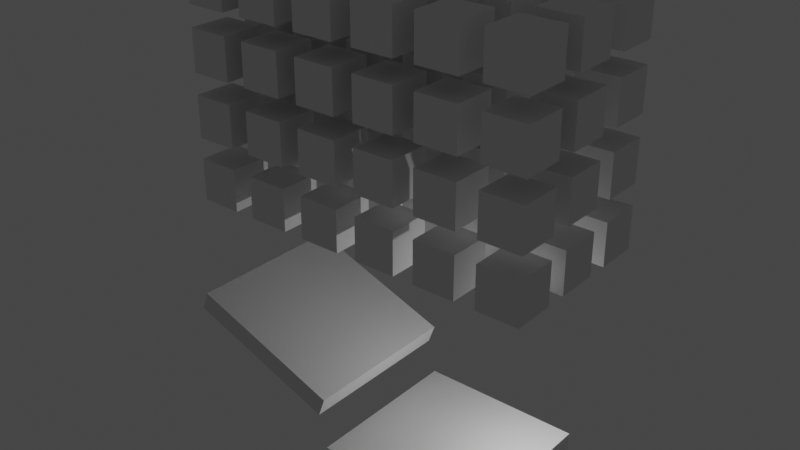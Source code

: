 # Source: level1.blend  (saved by Blender 2.81.16; exported with 4.5.12 LTS)
import bpy
from mathutils import Matrix  # noqa: F401  (used for matrix-valued properties, if any)

bpy.ops.wm.read_factory_settings(use_empty=True)
scene = bpy.context.scene
scene.name = 'Scene'

# ---- collections
col_collection = bpy.data.collections.new('Collection'); scene.collection.children.link(col_collection)

# ---- materials (node trees are filled in below, after node groups)
mat_material = bpy.data.materials.new('Material')
mat_material.alpha_threshold = 0.0
mat_material.use_transparent_shadow = False
mat_material.line_color = (0.0, 0.0, 0.0, 1.0)

# ---- material node trees
mat_material.use_nodes = True; mat_material.node_tree.nodes.clear()
_N = mat_material.node_tree.nodes; _L = mat_material.node_tree.links
n0 = _N.new('ShaderNodeOutputMaterial'); n0.name = 'Material Output'; n0.location = (300, 300)
n1 = _N.new('ShaderNodeBsdfPrincipled'); n1.name = 'Principled BSDF'; n1.location = (10, 300)
n1.distribution = 'GGX'
n1.subsurface_method = 'BURLEY'
n1.inputs[2].default_value = 0.4
n1.inputs[3].default_value = 1.45
n1.inputs[27].default_value = (0.0, 0.0, 0.0, 1.0)
n1.inputs[28].default_value = 1.0
_L.new(n1.outputs[0], n0.inputs[0])
n0.is_active_output = True

# ---- world
world_world = bpy.data.worlds.new('World'); scene.world = world_world
world_world.use_nodes = True; world_world.node_tree.nodes.clear()
_N = world_world.node_tree.nodes; _L = world_world.node_tree.links
n0 = _N.new('ShaderNodeOutputWorld'); n0.name = 'World Output'; n0.location = (300, 300)
n1 = _N.new('ShaderNodeBackground'); n1.name = 'Background'; n1.location = (10, 300)
n1.inputs[0].default_value = (0.05088, 0.05088, 0.05088, 1.0)
_L.new(n1.outputs[0], n0.inputs[0])
n0.is_active_output = True
world_world.color = (0.05088, 0.05088, 0.05088)
world_world.use_sun_shadow = False
world_world.sun_shadow_jitter_overblur = 0.0

# ---- lights
light_light = bpy.data.lights.new('Light', 'POINT')
light_light.transmission_factor = 0.0
light_light.energy = 1000.0
light_light.shadow_soft_size = 0.1
light_light.shadow_maximum_resolution = 0.006
light_light.use_absolute_resolution = True

# ---- meshes
me_ground_2 = bpy.data.meshes.new('GROUND_2')
me_ground_2.from_pydata([(1.0, 1.0, 1.0), (1.0, 1.0, -1.0), (1.0, -1.0, 1.0), (1.0, -1.0, -1.0), (-1.0, 1.0, 1.0), (-1.0, 1.0, -1.0), (-1.0, -1.0, 1.0), (-1.0, -1.0, -1.0)], [], [(0, 4, 6, 2), (3, 2, 6, 7), (7, 6, 4, 5), (5, 1, 3, 7), (1, 0, 2, 3), (5, 4, 0, 1)])
_uv = me_ground_2.uv_layers.new(name='UVMap')
_uv.uv.foreach_set('vector', [0.625, 0.5, 0.875, 0.5, 0.875, 0.75, 0.625, 0.75, 0.375, 0.75, 0.625, 0.75, 0.625, 1.0, 0.375, 1.0, 0.375, 0.0, 0.625, 0.0, 0.625, 0.25, 0.375, 0.25, 0.125, 0.5, 0.375, 0.5, 0.375, 0.75, 0.125, 0.75, 0.375, 0.5, 0.625, 0.5, 0.625, 0.75, 0.375, 0.75, 0.375, 0.25, 0.625, 0.25, 0.625, 0.5, 0.375, 0.5])
me_ground_2.materials.append(mat_material)
me_ground_2.use_remesh_preserve_volume = False
me_ground_2.use_remesh_preserve_attributes = False
me_ground_2.use_mirror_vertex_groups = False
me_ground_2.update()
me_ground_1 = bpy.data.meshes.new('GROUND_1')
me_ground_1.from_pydata([(-1.0, -1.0, -1.0), (-1.0, -1.0, 1.0), (-1.0, 1.0, -1.0), (-1.0, 1.0, 1.0), (1.0, -1.0, -1.0), (1.0, -1.0, 1.0), (1.0, 1.0, -1.0), (1.0, 1.0, 1.0)], [], [(0, 1, 3, 2), (2, 3, 7, 6), (6, 7, 5, 4), (4, 5, 1, 0), (2, 6, 4, 0), (7, 3, 1, 5)])
_uv = me_ground_1.uv_layers.new(name='UVMap')
_uv.uv.foreach_set('vector', [0.375, 0.0, 0.625, 0.0, 0.625, 0.25, 0.375, 0.25, 0.375, 0.25, 0.625, 0.25, 0.625, 0.5, 0.375, 0.5, 0.375, 0.5, 0.625, 0.5, 0.625, 0.75, 0.375, 0.75, 0.375, 0.75, 0.625, 0.75, 0.625, 1.0, 0.375, 1.0, 0.125, 0.5, 0.375, 0.5, 0.375, 0.75, 0.125, 0.75, 0.625, 0.5, 0.875, 0.5, 0.875, 0.75, 0.625, 0.75])
me_ground_1.use_remesh_fix_poles = True
me_ground_1.use_remesh_preserve_attributes = False
me_ground_1.use_mirror_vertex_groups = False
me_ground_1.update()
me_cube = bpy.data.meshes.new('Cube')
me_cube.from_pydata([(-1.0, -1.0, -1.0), (-1.0, -1.0, 1.0), (-1.0, 1.0, -1.0), (-1.0, 1.0, 1.0), (1.0, -1.0, -1.0), (1.0, -1.0, 1.0), (1.0, 1.0, -1.0), (1.0, 1.0, 1.0)], [], [(0, 1, 3, 2), (2, 3, 7, 6), (6, 7, 5, 4), (4, 5, 1, 0), (2, 6, 4, 0), (7, 3, 1, 5)])
_uv = me_cube.uv_layers.new(name='UVMap')
_uv.uv.foreach_set('vector', [0.375, 0.0, 0.625, 0.0, 0.625, 0.25, 0.375, 0.25, 0.375, 0.25, 0.625, 0.25, 0.625, 0.5, 0.375, 0.5, 0.375, 0.5, 0.625, 0.5, 0.625, 0.75, 0.375, 0.75, 0.375, 0.75, 0.625, 0.75, 0.625, 1.0, 0.375, 1.0, 0.125, 0.5, 0.375, 0.5, 0.375, 0.75, 0.125, 0.75, 0.625, 0.5, 0.875, 0.5, 0.875, 0.75, 0.625, 0.75])
me_cube.use_remesh_fix_poles = True
me_cube.use_remesh_preserve_attributes = False
me_cube.use_mirror_vertex_groups = False
me_cube.update()
me_dynamic_001 = bpy.data.meshes.new('DYNAMIC.001')
me_dynamic_001.from_pydata([(-1.0, -1.0, -1.0), (-1.0, -1.0, 1.0), (-1.0, 1.0, -1.0), (-1.0, 1.0, 1.0), (1.0, -1.0, -1.0), (1.0, -1.0, 1.0), (1.0, 1.0, -1.0), (1.0, 1.0, 1.0)], [], [(0, 1, 3, 2), (2, 3, 7, 6), (6, 7, 5, 4), (4, 5, 1, 0), (2, 6, 4, 0), (7, 3, 1, 5)])
_uv = me_dynamic_001.uv_layers.new(name='UVMap')
_uv.uv.foreach_set('vector', [0.375, 0.0, 0.625, 0.0, 0.625, 0.25, 0.375, 0.25, 0.375, 0.25, 0.625, 0.25, 0.625, 0.5, 0.375, 0.5, 0.375, 0.5, 0.625, 0.5, 0.625, 0.75, 0.375, 0.75, 0.375, 0.75, 0.625, 0.75, 0.625, 1.0, 0.375, 1.0, 0.125, 0.5, 0.375, 0.5, 0.375, 0.75, 0.125, 0.75, 0.625, 0.5, 0.875, 0.5, 0.875, 0.75, 0.625, 0.75])
me_dynamic_001.use_remesh_fix_poles = True
me_dynamic_001.use_remesh_preserve_attributes = False
me_dynamic_001.use_mirror_vertex_groups = False
me_dynamic_001.update()
me_dynamic_002 = bpy.data.meshes.new('DYNAMIC.002')
me_dynamic_002.from_pydata([(-1.0, -1.0, -1.0), (-1.0, -1.0, 1.0), (-1.0, 1.0, -1.0), (-1.0, 1.0, 1.0), (1.0, -1.0, -1.0), (1.0, -1.0, 1.0), (1.0, 1.0, -1.0), (1.0, 1.0, 1.0)], [], [(0, 1, 3, 2), (2, 3, 7, 6), (6, 7, 5, 4), (4, 5, 1, 0), (2, 6, 4, 0), (7, 3, 1, 5)])
_uv = me_dynamic_002.uv_layers.new(name='UVMap')
_uv.uv.foreach_set('vector', [0.375, 0.0, 0.625, 0.0, 0.625, 0.25, 0.375, 0.25, 0.375, 0.25, 0.625, 0.25, 0.625, 0.5, 0.375, 0.5, 0.375, 0.5, 0.625, 0.5, 0.625, 0.75, 0.375, 0.75, 0.375, 0.75, 0.625, 0.75, 0.625, 1.0, 0.375, 1.0, 0.125, 0.5, 0.375, 0.5, 0.375, 0.75, 0.125, 0.75, 0.625, 0.5, 0.875, 0.5, 0.875, 0.75, 0.625, 0.75])
me_dynamic_002.use_remesh_fix_poles = True
me_dynamic_002.use_remesh_preserve_attributes = False
me_dynamic_002.use_mirror_vertex_groups = False
me_dynamic_002.update()
me_dynamic_003 = bpy.data.meshes.new('DYNAMIC.003')
me_dynamic_003.from_pydata([(-1.0, -1.0, -1.0), (-1.0, -1.0, 1.0), (-1.0, 1.0, -1.0), (-1.0, 1.0, 1.0), (1.0, -1.0, -1.0), (1.0, -1.0, 1.0), (1.0, 1.0, -1.0), (1.0, 1.0, 1.0)], [], [(0, 1, 3, 2), (2, 3, 7, 6), (6, 7, 5, 4), (4, 5, 1, 0), (2, 6, 4, 0), (7, 3, 1, 5)])
_uv = me_dynamic_003.uv_layers.new(name='UVMap')
_uv.uv.foreach_set('vector', [0.375, 0.0, 0.625, 0.0, 0.625, 0.25, 0.375, 0.25, 0.375, 0.25, 0.625, 0.25, 0.625, 0.5, 0.375, 0.5, 0.375, 0.5, 0.625, 0.5, 0.625, 0.75, 0.375, 0.75, 0.375, 0.75, 0.625, 0.75, 0.625, 1.0, 0.375, 1.0, 0.125, 0.5, 0.375, 0.5, 0.375, 0.75, 0.125, 0.75, 0.625, 0.5, 0.875, 0.5, 0.875, 0.75, 0.625, 0.75])
me_dynamic_003.use_remesh_fix_poles = True
me_dynamic_003.use_remesh_preserve_attributes = False
me_dynamic_003.use_mirror_vertex_groups = False
me_dynamic_003.update()
me_dynamic_004 = bpy.data.meshes.new('DYNAMIC.004')
me_dynamic_004.from_pydata([(-1.0, -1.0, -1.0), (-1.0, -1.0, 1.0), (-1.0, 1.0, -1.0), (-1.0, 1.0, 1.0), (1.0, -1.0, -1.0), (1.0, -1.0, 1.0), (1.0, 1.0, -1.0), (1.0, 1.0, 1.0)], [], [(0, 1, 3, 2), (2, 3, 7, 6), (6, 7, 5, 4), (4, 5, 1, 0), (2, 6, 4, 0), (7, 3, 1, 5)])
_uv = me_dynamic_004.uv_layers.new(name='UVMap')
_uv.uv.foreach_set('vector', [0.375, 0.0, 0.625, 0.0, 0.625, 0.25, 0.375, 0.25, 0.375, 0.25, 0.625, 0.25, 0.625, 0.5, 0.375, 0.5, 0.375, 0.5, 0.625, 0.5, 0.625, 0.75, 0.375, 0.75, 0.375, 0.75, 0.625, 0.75, 0.625, 1.0, 0.375, 1.0, 0.125, 0.5, 0.375, 0.5, 0.375, 0.75, 0.125, 0.75, 0.625, 0.5, 0.875, 0.5, 0.875, 0.75, 0.625, 0.75])
me_dynamic_004.use_remesh_fix_poles = True
me_dynamic_004.use_remesh_preserve_attributes = False
me_dynamic_004.use_mirror_vertex_groups = False
me_dynamic_004.update()
me_cube_001 = bpy.data.meshes.new('Cube.001')
me_cube_001.from_pydata([(-1.0, -1.0, -1.0), (-1.0, -1.0, 1.0), (-1.0, 1.0, -1.0), (-1.0, 1.0, 1.0), (1.0, -1.0, -1.0), (1.0, -1.0, 1.0), (1.0, 1.0, -1.0), (1.0, 1.0, 1.0)], [], [(0, 1, 3, 2), (2, 3, 7, 6), (6, 7, 5, 4), (4, 5, 1, 0), (2, 6, 4, 0), (7, 3, 1, 5)])
_uv = me_cube_001.uv_layers.new(name='UVMap')
_uv.uv.foreach_set('vector', [0.375, 0.0, 0.625, 0.0, 0.625, 0.25, 0.375, 0.25, 0.375, 0.25, 0.625, 0.25, 0.625, 0.5, 0.375, 0.5, 0.375, 0.5, 0.625, 0.5, 0.625, 0.75, 0.375, 0.75, 0.375, 0.75, 0.625, 0.75, 0.625, 1.0, 0.375, 1.0, 0.125, 0.5, 0.375, 0.5, 0.375, 0.75, 0.125, 0.75, 0.625, 0.5, 0.875, 0.5, 0.875, 0.75, 0.625, 0.75])
me_cube_001.use_remesh_fix_poles = True
me_cube_001.use_remesh_preserve_attributes = False
me_cube_001.use_mirror_vertex_groups = False
me_cube_001.update()
me_dynamic_010 = bpy.data.meshes.new('DYNAMIC.010')
me_dynamic_010.from_pydata([(-1.0, -1.0, -1.0), (-1.0, -1.0, 1.0), (-1.0, 1.0, -1.0), (-1.0, 1.0, 1.0), (1.0, -1.0, -1.0), (1.0, -1.0, 1.0), (1.0, 1.0, -1.0), (1.0, 1.0, 1.0)], [], [(0, 1, 3, 2), (2, 3, 7, 6), (6, 7, 5, 4), (4, 5, 1, 0), (2, 6, 4, 0), (7, 3, 1, 5)])
_uv = me_dynamic_010.uv_layers.new(name='UVMap')
_uv.uv.foreach_set('vector', [0.375, 0.0, 0.625, 0.0, 0.625, 0.25, 0.375, 0.25, 0.375, 0.25, 0.625, 0.25, 0.625, 0.5, 0.375, 0.5, 0.375, 0.5, 0.625, 0.5, 0.625, 0.75, 0.375, 0.75, 0.375, 0.75, 0.625, 0.75, 0.625, 1.0, 0.375, 1.0, 0.125, 0.5, 0.375, 0.5, 0.375, 0.75, 0.125, 0.75, 0.625, 0.5, 0.875, 0.5, 0.875, 0.75, 0.625, 0.75])
me_dynamic_010.use_remesh_fix_poles = True
me_dynamic_010.use_remesh_preserve_attributes = False
me_dynamic_010.use_mirror_vertex_groups = False
me_dynamic_010.update()
me_dynamic_009 = bpy.data.meshes.new('DYNAMIC.009')
me_dynamic_009.from_pydata([(-1.0, -1.0, -1.0), (-1.0, -1.0, 1.0), (-1.0, 1.0, -1.0), (-1.0, 1.0, 1.0), (1.0, -1.0, -1.0), (1.0, -1.0, 1.0), (1.0, 1.0, -1.0), (1.0, 1.0, 1.0)], [], [(0, 1, 3, 2), (2, 3, 7, 6), (6, 7, 5, 4), (4, 5, 1, 0), (2, 6, 4, 0), (7, 3, 1, 5)])
_uv = me_dynamic_009.uv_layers.new(name='UVMap')
_uv.uv.foreach_set('vector', [0.375, 0.0, 0.625, 0.0, 0.625, 0.25, 0.375, 0.25, 0.375, 0.25, 0.625, 0.25, 0.625, 0.5, 0.375, 0.5, 0.375, 0.5, 0.625, 0.5, 0.625, 0.75, 0.375, 0.75, 0.375, 0.75, 0.625, 0.75, 0.625, 1.0, 0.375, 1.0, 0.125, 0.5, 0.375, 0.5, 0.375, 0.75, 0.125, 0.75, 0.625, 0.5, 0.875, 0.5, 0.875, 0.75, 0.625, 0.75])
me_dynamic_009.use_remesh_fix_poles = True
me_dynamic_009.use_remesh_preserve_attributes = False
me_dynamic_009.use_mirror_vertex_groups = False
me_dynamic_009.update()
me_dynamic_008 = bpy.data.meshes.new('DYNAMIC.008')
me_dynamic_008.from_pydata([(-1.0, -1.0, -1.0), (-1.0, -1.0, 1.0), (-1.0, 1.0, -1.0), (-1.0, 1.0, 1.0), (1.0, -1.0, -1.0), (1.0, -1.0, 1.0), (1.0, 1.0, -1.0), (1.0, 1.0, 1.0)], [], [(0, 1, 3, 2), (2, 3, 7, 6), (6, 7, 5, 4), (4, 5, 1, 0), (2, 6, 4, 0), (7, 3, 1, 5)])
_uv = me_dynamic_008.uv_layers.new(name='UVMap')
_uv.uv.foreach_set('vector', [0.375, 0.0, 0.625, 0.0, 0.625, 0.25, 0.375, 0.25, 0.375, 0.25, 0.625, 0.25, 0.625, 0.5, 0.375, 0.5, 0.375, 0.5, 0.625, 0.5, 0.625, 0.75, 0.375, 0.75, 0.375, 0.75, 0.625, 0.75, 0.625, 1.0, 0.375, 1.0, 0.125, 0.5, 0.375, 0.5, 0.375, 0.75, 0.125, 0.75, 0.625, 0.5, 0.875, 0.5, 0.875, 0.75, 0.625, 0.75])
me_dynamic_008.use_remesh_fix_poles = True
me_dynamic_008.use_remesh_preserve_attributes = False
me_dynamic_008.use_mirror_vertex_groups = False
me_dynamic_008.update()
me_dynamic_007 = bpy.data.meshes.new('DYNAMIC.007')
me_dynamic_007.from_pydata([(-1.0, -1.0, -1.0), (-1.0, -1.0, 1.0), (-1.0, 1.0, -1.0), (-1.0, 1.0, 1.0), (1.0, -1.0, -1.0), (1.0, -1.0, 1.0), (1.0, 1.0, -1.0), (1.0, 1.0, 1.0)], [], [(0, 1, 3, 2), (2, 3, 7, 6), (6, 7, 5, 4), (4, 5, 1, 0), (2, 6, 4, 0), (7, 3, 1, 5)])
_uv = me_dynamic_007.uv_layers.new(name='UVMap')
_uv.uv.foreach_set('vector', [0.375, 0.0, 0.625, 0.0, 0.625, 0.25, 0.375, 0.25, 0.375, 0.25, 0.625, 0.25, 0.625, 0.5, 0.375, 0.5, 0.375, 0.5, 0.625, 0.5, 0.625, 0.75, 0.375, 0.75, 0.375, 0.75, 0.625, 0.75, 0.625, 1.0, 0.375, 1.0, 0.125, 0.5, 0.375, 0.5, 0.375, 0.75, 0.125, 0.75, 0.625, 0.5, 0.875, 0.5, 0.875, 0.75, 0.625, 0.75])
me_dynamic_007.use_remesh_fix_poles = True
me_dynamic_007.use_remesh_preserve_attributes = False
me_dynamic_007.use_mirror_vertex_groups = False
me_dynamic_007.update()
me_dynamic_018 = bpy.data.meshes.new('DYNAMIC.018')
me_dynamic_018.from_pydata([(-1.0, -1.0, -1.0), (-1.0, -1.0, 1.0), (-1.0, 1.0, -1.0), (-1.0, 1.0, 1.0), (1.0, -1.0, -1.0), (1.0, -1.0, 1.0), (1.0, 1.0, -1.0), (1.0, 1.0, 1.0)], [], [(0, 1, 3, 2), (2, 3, 7, 6), (6, 7, 5, 4), (4, 5, 1, 0), (2, 6, 4, 0), (7, 3, 1, 5)])
_uv = me_dynamic_018.uv_layers.new(name='UVMap')
_uv.uv.foreach_set('vector', [0.375, 0.0, 0.625, 0.0, 0.625, 0.25, 0.375, 0.25, 0.375, 0.25, 0.625, 0.25, 0.625, 0.5, 0.375, 0.5, 0.375, 0.5, 0.625, 0.5, 0.625, 0.75, 0.375, 0.75, 0.375, 0.75, 0.625, 0.75, 0.625, 1.0, 0.375, 1.0, 0.125, 0.5, 0.375, 0.5, 0.375, 0.75, 0.125, 0.75, 0.625, 0.5, 0.875, 0.5, 0.875, 0.75, 0.625, 0.75])
me_dynamic_018.use_remesh_fix_poles = True
me_dynamic_018.use_remesh_preserve_attributes = False
me_dynamic_018.use_mirror_vertex_groups = False
me_dynamic_018.update()
me_cube_003 = bpy.data.meshes.new('Cube.003')
me_cube_003.from_pydata([(-1.0, -1.0, -1.0), (-1.0, -1.0, 1.0), (-1.0, 1.0, -1.0), (-1.0, 1.0, 1.0), (1.0, -1.0, -1.0), (1.0, -1.0, 1.0), (1.0, 1.0, -1.0), (1.0, 1.0, 1.0)], [], [(0, 1, 3, 2), (2, 3, 7, 6), (6, 7, 5, 4), (4, 5, 1, 0), (2, 6, 4, 0), (7, 3, 1, 5)])
_uv = me_cube_003.uv_layers.new(name='UVMap')
_uv.uv.foreach_set('vector', [0.375, 0.0, 0.625, 0.0, 0.625, 0.25, 0.375, 0.25, 0.375, 0.25, 0.625, 0.25, 0.625, 0.5, 0.375, 0.5, 0.375, 0.5, 0.625, 0.5, 0.625, 0.75, 0.375, 0.75, 0.375, 0.75, 0.625, 0.75, 0.625, 1.0, 0.375, 1.0, 0.125, 0.5, 0.375, 0.5, 0.375, 0.75, 0.125, 0.75, 0.625, 0.5, 0.875, 0.5, 0.875, 0.75, 0.625, 0.75])
me_cube_003.use_remesh_fix_poles = True
me_cube_003.use_remesh_preserve_attributes = False
me_cube_003.use_mirror_vertex_groups = False
me_cube_003.update()
me_dynamic_017 = bpy.data.meshes.new('DYNAMIC.017')
me_dynamic_017.from_pydata([(-1.0, -1.0, -1.0), (-1.0, -1.0, 1.0), (-1.0, 1.0, -1.0), (-1.0, 1.0, 1.0), (1.0, -1.0, -1.0), (1.0, -1.0, 1.0), (1.0, 1.0, -1.0), (1.0, 1.0, 1.0)], [], [(0, 1, 3, 2), (2, 3, 7, 6), (6, 7, 5, 4), (4, 5, 1, 0), (2, 6, 4, 0), (7, 3, 1, 5)])
_uv = me_dynamic_017.uv_layers.new(name='UVMap')
_uv.uv.foreach_set('vector', [0.375, 0.0, 0.625, 0.0, 0.625, 0.25, 0.375, 0.25, 0.375, 0.25, 0.625, 0.25, 0.625, 0.5, 0.375, 0.5, 0.375, 0.5, 0.625, 0.5, 0.625, 0.75, 0.375, 0.75, 0.375, 0.75, 0.625, 0.75, 0.625, 1.0, 0.375, 1.0, 0.125, 0.5, 0.375, 0.5, 0.375, 0.75, 0.125, 0.75, 0.625, 0.5, 0.875, 0.5, 0.875, 0.75, 0.625, 0.75])
me_dynamic_017.use_remesh_fix_poles = True
me_dynamic_017.use_remesh_preserve_attributes = False
me_dynamic_017.use_mirror_vertex_groups = False
me_dynamic_017.update()
me_dynamic_016 = bpy.data.meshes.new('DYNAMIC.016')
me_dynamic_016.from_pydata([(-1.0, -1.0, -1.0), (-1.0, -1.0, 1.0), (-1.0, 1.0, -1.0), (-1.0, 1.0, 1.0), (1.0, -1.0, -1.0), (1.0, -1.0, 1.0), (1.0, 1.0, -1.0), (1.0, 1.0, 1.0)], [], [(0, 1, 3, 2), (2, 3, 7, 6), (6, 7, 5, 4), (4, 5, 1, 0), (2, 6, 4, 0), (7, 3, 1, 5)])
_uv = me_dynamic_016.uv_layers.new(name='UVMap')
_uv.uv.foreach_set('vector', [0.375, 0.0, 0.625, 0.0, 0.625, 0.25, 0.375, 0.25, 0.375, 0.25, 0.625, 0.25, 0.625, 0.5, 0.375, 0.5, 0.375, 0.5, 0.625, 0.5, 0.625, 0.75, 0.375, 0.75, 0.375, 0.75, 0.625, 0.75, 0.625, 1.0, 0.375, 1.0, 0.125, 0.5, 0.375, 0.5, 0.375, 0.75, 0.125, 0.75, 0.625, 0.5, 0.875, 0.5, 0.875, 0.75, 0.625, 0.75])
me_dynamic_016.use_remesh_fix_poles = True
me_dynamic_016.use_remesh_preserve_attributes = False
me_dynamic_016.use_mirror_vertex_groups = False
me_dynamic_016.update()
me_dynamic_015 = bpy.data.meshes.new('DYNAMIC.015')
me_dynamic_015.from_pydata([(-1.0, -1.0, -1.0), (-1.0, -1.0, 1.0), (-1.0, 1.0, -1.0), (-1.0, 1.0, 1.0), (1.0, -1.0, -1.0), (1.0, -1.0, 1.0), (1.0, 1.0, -1.0), (1.0, 1.0, 1.0)], [], [(0, 1, 3, 2), (2, 3, 7, 6), (6, 7, 5, 4), (4, 5, 1, 0), (2, 6, 4, 0), (7, 3, 1, 5)])
_uv = me_dynamic_015.uv_layers.new(name='UVMap')
_uv.uv.foreach_set('vector', [0.375, 0.0, 0.625, 0.0, 0.625, 0.25, 0.375, 0.25, 0.375, 0.25, 0.625, 0.25, 0.625, 0.5, 0.375, 0.5, 0.375, 0.5, 0.625, 0.5, 0.625, 0.75, 0.375, 0.75, 0.375, 0.75, 0.625, 0.75, 0.625, 1.0, 0.375, 1.0, 0.125, 0.5, 0.375, 0.5, 0.375, 0.75, 0.125, 0.75, 0.625, 0.5, 0.875, 0.5, 0.875, 0.75, 0.625, 0.75])
me_dynamic_015.use_remesh_fix_poles = True
me_dynamic_015.use_remesh_preserve_attributes = False
me_dynamic_015.use_mirror_vertex_groups = False
me_dynamic_015.update()
me_dynamic_014 = bpy.data.meshes.new('DYNAMIC.014')
me_dynamic_014.from_pydata([(-1.0, -1.0, -1.0), (-1.0, -1.0, 1.0), (-1.0, 1.0, -1.0), (-1.0, 1.0, 1.0), (1.0, -1.0, -1.0), (1.0, -1.0, 1.0), (1.0, 1.0, -1.0), (1.0, 1.0, 1.0)], [], [(0, 1, 3, 2), (2, 3, 7, 6), (6, 7, 5, 4), (4, 5, 1, 0), (2, 6, 4, 0), (7, 3, 1, 5)])
_uv = me_dynamic_014.uv_layers.new(name='UVMap')
_uv.uv.foreach_set('vector', [0.375, 0.0, 0.625, 0.0, 0.625, 0.25, 0.375, 0.25, 0.375, 0.25, 0.625, 0.25, 0.625, 0.5, 0.375, 0.5, 0.375, 0.5, 0.625, 0.5, 0.625, 0.75, 0.375, 0.75, 0.375, 0.75, 0.625, 0.75, 0.625, 1.0, 0.375, 1.0, 0.125, 0.5, 0.375, 0.5, 0.375, 0.75, 0.125, 0.75, 0.625, 0.5, 0.875, 0.5, 0.875, 0.75, 0.625, 0.75])
me_dynamic_014.use_remesh_fix_poles = True
me_dynamic_014.use_remesh_preserve_attributes = False
me_dynamic_014.use_mirror_vertex_groups = False
me_dynamic_014.update()
me_dynamic_013 = bpy.data.meshes.new('DYNAMIC.013')
me_dynamic_013.from_pydata([(-1.0, -1.0, -1.0), (-1.0, -1.0, 1.0), (-1.0, 1.0, -1.0), (-1.0, 1.0, 1.0), (1.0, -1.0, -1.0), (1.0, -1.0, 1.0), (1.0, 1.0, -1.0), (1.0, 1.0, 1.0)], [], [(0, 1, 3, 2), (2, 3, 7, 6), (6, 7, 5, 4), (4, 5, 1, 0), (2, 6, 4, 0), (7, 3, 1, 5)])
_uv = me_dynamic_013.uv_layers.new(name='UVMap')
_uv.uv.foreach_set('vector', [0.375, 0.0, 0.625, 0.0, 0.625, 0.25, 0.375, 0.25, 0.375, 0.25, 0.625, 0.25, 0.625, 0.5, 0.375, 0.5, 0.375, 0.5, 0.625, 0.5, 0.625, 0.75, 0.375, 0.75, 0.375, 0.75, 0.625, 0.75, 0.625, 1.0, 0.375, 1.0, 0.125, 0.5, 0.375, 0.5, 0.375, 0.75, 0.125, 0.75, 0.625, 0.5, 0.875, 0.5, 0.875, 0.75, 0.625, 0.75])
me_dynamic_013.use_remesh_fix_poles = True
me_dynamic_013.use_remesh_preserve_attributes = False
me_dynamic_013.use_mirror_vertex_groups = False
me_dynamic_013.update()
me_dynamic_012 = bpy.data.meshes.new('DYNAMIC.012')
me_dynamic_012.from_pydata([(-1.0, -1.0, -1.0), (-1.0, -1.0, 1.0), (-1.0, 1.0, -1.0), (-1.0, 1.0, 1.0), (1.0, -1.0, -1.0), (1.0, -1.0, 1.0), (1.0, 1.0, -1.0), (1.0, 1.0, 1.0)], [], [(0, 1, 3, 2), (2, 3, 7, 6), (6, 7, 5, 4), (4, 5, 1, 0), (2, 6, 4, 0), (7, 3, 1, 5)])
_uv = me_dynamic_012.uv_layers.new(name='UVMap')
_uv.uv.foreach_set('vector', [0.375, 0.0, 0.625, 0.0, 0.625, 0.25, 0.375, 0.25, 0.375, 0.25, 0.625, 0.25, 0.625, 0.5, 0.375, 0.5, 0.375, 0.5, 0.625, 0.5, 0.625, 0.75, 0.375, 0.75, 0.375, 0.75, 0.625, 0.75, 0.625, 1.0, 0.375, 1.0, 0.125, 0.5, 0.375, 0.5, 0.375, 0.75, 0.125, 0.75, 0.625, 0.5, 0.875, 0.5, 0.875, 0.75, 0.625, 0.75])
me_dynamic_012.use_remesh_fix_poles = True
me_dynamic_012.use_remesh_preserve_attributes = False
me_dynamic_012.use_mirror_vertex_groups = False
me_dynamic_012.update()
me_dynamic_011 = bpy.data.meshes.new('DYNAMIC.011')
me_dynamic_011.from_pydata([(-1.0, -1.0, -1.0), (-1.0, -1.0, 1.0), (-1.0, 1.0, -1.0), (-1.0, 1.0, 1.0), (1.0, -1.0, -1.0), (1.0, -1.0, 1.0), (1.0, 1.0, -1.0), (1.0, 1.0, 1.0)], [], [(0, 1, 3, 2), (2, 3, 7, 6), (6, 7, 5, 4), (4, 5, 1, 0), (2, 6, 4, 0), (7, 3, 1, 5)])
_uv = me_dynamic_011.uv_layers.new(name='UVMap')
_uv.uv.foreach_set('vector', [0.375, 0.0, 0.625, 0.0, 0.625, 0.25, 0.375, 0.25, 0.375, 0.25, 0.625, 0.25, 0.625, 0.5, 0.375, 0.5, 0.375, 0.5, 0.625, 0.5, 0.625, 0.75, 0.375, 0.75, 0.375, 0.75, 0.625, 0.75, 0.625, 1.0, 0.375, 1.0, 0.125, 0.5, 0.375, 0.5, 0.375, 0.75, 0.125, 0.75, 0.625, 0.5, 0.875, 0.5, 0.875, 0.75, 0.625, 0.75])
me_dynamic_011.use_remesh_fix_poles = True
me_dynamic_011.use_remesh_preserve_attributes = False
me_dynamic_011.use_mirror_vertex_groups = False
me_dynamic_011.update()
me_cube_002 = bpy.data.meshes.new('Cube.002')
me_cube_002.from_pydata([(-1.0, -1.0, -1.0), (-1.0, -1.0, 1.0), (-1.0, 1.0, -1.0), (-1.0, 1.0, 1.0), (1.0, -1.0, -1.0), (1.0, -1.0, 1.0), (1.0, 1.0, -1.0), (1.0, 1.0, 1.0)], [], [(0, 1, 3, 2), (2, 3, 7, 6), (6, 7, 5, 4), (4, 5, 1, 0), (2, 6, 4, 0), (7, 3, 1, 5)])
_uv = me_cube_002.uv_layers.new(name='UVMap')
_uv.uv.foreach_set('vector', [0.375, 0.0, 0.625, 0.0, 0.625, 0.25, 0.375, 0.25, 0.375, 0.25, 0.625, 0.25, 0.625, 0.5, 0.375, 0.5, 0.375, 0.5, 0.625, 0.5, 0.625, 0.75, 0.375, 0.75, 0.375, 0.75, 0.625, 0.75, 0.625, 1.0, 0.375, 1.0, 0.125, 0.5, 0.375, 0.5, 0.375, 0.75, 0.125, 0.75, 0.625, 0.5, 0.875, 0.5, 0.875, 0.75, 0.625, 0.75])
me_cube_002.use_remesh_fix_poles = True
me_cube_002.use_remesh_preserve_attributes = False
me_cube_002.use_mirror_vertex_groups = False
me_cube_002.update()
me_dynamic_022 = bpy.data.meshes.new('DYNAMIC.022')
me_dynamic_022.from_pydata([(-1.0, -1.0, -1.0), (-1.0, -1.0, 1.0), (-1.0, 1.0, -1.0), (-1.0, 1.0, 1.0), (1.0, -1.0, -1.0), (1.0, -1.0, 1.0), (1.0, 1.0, -1.0), (1.0, 1.0, 1.0)], [], [(0, 1, 3, 2), (2, 3, 7, 6), (6, 7, 5, 4), (4, 5, 1, 0), (2, 6, 4, 0), (7, 3, 1, 5)])
_uv = me_dynamic_022.uv_layers.new(name='UVMap')
_uv.uv.foreach_set('vector', [0.375, 0.0, 0.625, 0.0, 0.625, 0.25, 0.375, 0.25, 0.375, 0.25, 0.625, 0.25, 0.625, 0.5, 0.375, 0.5, 0.375, 0.5, 0.625, 0.5, 0.625, 0.75, 0.375, 0.75, 0.375, 0.75, 0.625, 0.75, 0.625, 1.0, 0.375, 1.0, 0.125, 0.5, 0.375, 0.5, 0.375, 0.75, 0.125, 0.75, 0.625, 0.5, 0.875, 0.5, 0.875, 0.75, 0.625, 0.75])
me_dynamic_022.use_remesh_fix_poles = True
me_dynamic_022.use_remesh_preserve_attributes = False
me_dynamic_022.use_mirror_vertex_groups = False
me_dynamic_022.update()
me_dynamic_021 = bpy.data.meshes.new('DYNAMIC.021')
me_dynamic_021.from_pydata([(-1.0, -1.0, -1.0), (-1.0, -1.0, 1.0), (-1.0, 1.0, -1.0), (-1.0, 1.0, 1.0), (1.0, -1.0, -1.0), (1.0, -1.0, 1.0), (1.0, 1.0, -1.0), (1.0, 1.0, 1.0)], [], [(0, 1, 3, 2), (2, 3, 7, 6), (6, 7, 5, 4), (4, 5, 1, 0), (2, 6, 4, 0), (7, 3, 1, 5)])
_uv = me_dynamic_021.uv_layers.new(name='UVMap')
_uv.uv.foreach_set('vector', [0.375, 0.0, 0.625, 0.0, 0.625, 0.25, 0.375, 0.25, 0.375, 0.25, 0.625, 0.25, 0.625, 0.5, 0.375, 0.5, 0.375, 0.5, 0.625, 0.5, 0.625, 0.75, 0.375, 0.75, 0.375, 0.75, 0.625, 0.75, 0.625, 1.0, 0.375, 1.0, 0.125, 0.5, 0.375, 0.5, 0.375, 0.75, 0.125, 0.75, 0.625, 0.5, 0.875, 0.5, 0.875, 0.75, 0.625, 0.75])
me_dynamic_021.use_remesh_fix_poles = True
me_dynamic_021.use_remesh_preserve_attributes = False
me_dynamic_021.use_mirror_vertex_groups = False
me_dynamic_021.update()
me_dynamic_020 = bpy.data.meshes.new('DYNAMIC.020')
me_dynamic_020.from_pydata([(-1.0, -1.0, -1.0), (-1.0, -1.0, 1.0), (-1.0, 1.0, -1.0), (-1.0, 1.0, 1.0), (1.0, -1.0, -1.0), (1.0, -1.0, 1.0), (1.0, 1.0, -1.0), (1.0, 1.0, 1.0)], [], [(0, 1, 3, 2), (2, 3, 7, 6), (6, 7, 5, 4), (4, 5, 1, 0), (2, 6, 4, 0), (7, 3, 1, 5)])
_uv = me_dynamic_020.uv_layers.new(name='UVMap')
_uv.uv.foreach_set('vector', [0.375, 0.0, 0.625, 0.0, 0.625, 0.25, 0.375, 0.25, 0.375, 0.25, 0.625, 0.25, 0.625, 0.5, 0.375, 0.5, 0.375, 0.5, 0.625, 0.5, 0.625, 0.75, 0.375, 0.75, 0.375, 0.75, 0.625, 0.75, 0.625, 1.0, 0.375, 1.0, 0.125, 0.5, 0.375, 0.5, 0.375, 0.75, 0.125, 0.75, 0.625, 0.5, 0.875, 0.5, 0.875, 0.75, 0.625, 0.75])
me_dynamic_020.use_remesh_fix_poles = True
me_dynamic_020.use_remesh_preserve_attributes = False
me_dynamic_020.use_mirror_vertex_groups = False
me_dynamic_020.update()
me_dynamic_019 = bpy.data.meshes.new('DYNAMIC.019')
me_dynamic_019.from_pydata([(-1.0, -1.0, -1.0), (-1.0, -1.0, 1.0), (-1.0, 1.0, -1.0), (-1.0, 1.0, 1.0), (1.0, -1.0, -1.0), (1.0, -1.0, 1.0), (1.0, 1.0, -1.0), (1.0, 1.0, 1.0)], [], [(0, 1, 3, 2), (2, 3, 7, 6), (6, 7, 5, 4), (4, 5, 1, 0), (2, 6, 4, 0), (7, 3, 1, 5)])
_uv = me_dynamic_019.uv_layers.new(name='UVMap')
_uv.uv.foreach_set('vector', [0.375, 0.0, 0.625, 0.0, 0.625, 0.25, 0.375, 0.25, 0.375, 0.25, 0.625, 0.25, 0.625, 0.5, 0.375, 0.5, 0.375, 0.5, 0.625, 0.5, 0.625, 0.75, 0.375, 0.75, 0.375, 0.75, 0.625, 0.75, 0.625, 1.0, 0.375, 1.0, 0.125, 0.5, 0.375, 0.5, 0.375, 0.75, 0.125, 0.75, 0.625, 0.5, 0.875, 0.5, 0.875, 0.75, 0.625, 0.75])
me_dynamic_019.use_remesh_fix_poles = True
me_dynamic_019.use_remesh_preserve_attributes = False
me_dynamic_019.use_mirror_vertex_groups = False
me_dynamic_019.update()
me_dynamic_042 = bpy.data.meshes.new('DYNAMIC.042')
me_dynamic_042.from_pydata([(-1.0, -1.0, -1.0), (-1.0, -1.0, 1.0), (-1.0, 1.0, -1.0), (-1.0, 1.0, 1.0), (1.0, -1.0, -1.0), (1.0, -1.0, 1.0), (1.0, 1.0, -1.0), (1.0, 1.0, 1.0)], [], [(0, 1, 3, 2), (2, 3, 7, 6), (6, 7, 5, 4), (4, 5, 1, 0), (2, 6, 4, 0), (7, 3, 1, 5)])
_uv = me_dynamic_042.uv_layers.new(name='UVMap')
_uv.uv.foreach_set('vector', [0.375, 0.0, 0.625, 0.0, 0.625, 0.25, 0.375, 0.25, 0.375, 0.25, 0.625, 0.25, 0.625, 0.5, 0.375, 0.5, 0.375, 0.5, 0.625, 0.5, 0.625, 0.75, 0.375, 0.75, 0.375, 0.75, 0.625, 0.75, 0.625, 1.0, 0.375, 1.0, 0.125, 0.5, 0.375, 0.5, 0.375, 0.75, 0.125, 0.75, 0.625, 0.5, 0.875, 0.5, 0.875, 0.75, 0.625, 0.75])
me_dynamic_042.use_remesh_fix_poles = True
me_dynamic_042.use_remesh_preserve_attributes = False
me_dynamic_042.use_mirror_vertex_groups = False
me_dynamic_042.update()
me_cube_007 = bpy.data.meshes.new('Cube.007')
me_cube_007.from_pydata([(-1.0, -1.0, -1.0), (-1.0, -1.0, 1.0), (-1.0, 1.0, -1.0), (-1.0, 1.0, 1.0), (1.0, -1.0, -1.0), (1.0, -1.0, 1.0), (1.0, 1.0, -1.0), (1.0, 1.0, 1.0)], [], [(0, 1, 3, 2), (2, 3, 7, 6), (6, 7, 5, 4), (4, 5, 1, 0), (2, 6, 4, 0), (7, 3, 1, 5)])
_uv = me_cube_007.uv_layers.new(name='UVMap')
_uv.uv.foreach_set('vector', [0.375, 0.0, 0.625, 0.0, 0.625, 0.25, 0.375, 0.25, 0.375, 0.25, 0.625, 0.25, 0.625, 0.5, 0.375, 0.5, 0.375, 0.5, 0.625, 0.5, 0.625, 0.75, 0.375, 0.75, 0.375, 0.75, 0.625, 0.75, 0.625, 1.0, 0.375, 1.0, 0.125, 0.5, 0.375, 0.5, 0.375, 0.75, 0.125, 0.75, 0.625, 0.5, 0.875, 0.5, 0.875, 0.75, 0.625, 0.75])
me_cube_007.use_remesh_fix_poles = True
me_cube_007.use_remesh_preserve_attributes = False
me_cube_007.use_mirror_vertex_groups = False
me_cube_007.update()
me_dynamic_041 = bpy.data.meshes.new('DYNAMIC.041')
me_dynamic_041.from_pydata([(-1.0, -1.0, -1.0), (-1.0, -1.0, 1.0), (-1.0, 1.0, -1.0), (-1.0, 1.0, 1.0), (1.0, -1.0, -1.0), (1.0, -1.0, 1.0), (1.0, 1.0, -1.0), (1.0, 1.0, 1.0)], [], [(0, 1, 3, 2), (2, 3, 7, 6), (6, 7, 5, 4), (4, 5, 1, 0), (2, 6, 4, 0), (7, 3, 1, 5)])
_uv = me_dynamic_041.uv_layers.new(name='UVMap')
_uv.uv.foreach_set('vector', [0.375, 0.0, 0.625, 0.0, 0.625, 0.25, 0.375, 0.25, 0.375, 0.25, 0.625, 0.25, 0.625, 0.5, 0.375, 0.5, 0.375, 0.5, 0.625, 0.5, 0.625, 0.75, 0.375, 0.75, 0.375, 0.75, 0.625, 0.75, 0.625, 1.0, 0.375, 1.0, 0.125, 0.5, 0.375, 0.5, 0.375, 0.75, 0.125, 0.75, 0.625, 0.5, 0.875, 0.5, 0.875, 0.75, 0.625, 0.75])
me_dynamic_041.use_remesh_fix_poles = True
me_dynamic_041.use_remesh_preserve_attributes = False
me_dynamic_041.use_mirror_vertex_groups = False
me_dynamic_041.update()
me_dynamic_040 = bpy.data.meshes.new('DYNAMIC.040')
me_dynamic_040.from_pydata([(-1.0, -1.0, -1.0), (-1.0, -1.0, 1.0), (-1.0, 1.0, -1.0), (-1.0, 1.0, 1.0), (1.0, -1.0, -1.0), (1.0, -1.0, 1.0), (1.0, 1.0, -1.0), (1.0, 1.0, 1.0)], [], [(0, 1, 3, 2), (2, 3, 7, 6), (6, 7, 5, 4), (4, 5, 1, 0), (2, 6, 4, 0), (7, 3, 1, 5)])
_uv = me_dynamic_040.uv_layers.new(name='UVMap')
_uv.uv.foreach_set('vector', [0.375, 0.0, 0.625, 0.0, 0.625, 0.25, 0.375, 0.25, 0.375, 0.25, 0.625, 0.25, 0.625, 0.5, 0.375, 0.5, 0.375, 0.5, 0.625, 0.5, 0.625, 0.75, 0.375, 0.75, 0.375, 0.75, 0.625, 0.75, 0.625, 1.0, 0.375, 1.0, 0.125, 0.5, 0.375, 0.5, 0.375, 0.75, 0.125, 0.75, 0.625, 0.5, 0.875, 0.5, 0.875, 0.75, 0.625, 0.75])
me_dynamic_040.use_remesh_fix_poles = True
me_dynamic_040.use_remesh_preserve_attributes = False
me_dynamic_040.use_mirror_vertex_groups = False
me_dynamic_040.update()
me_dynamic_039 = bpy.data.meshes.new('DYNAMIC.039')
me_dynamic_039.from_pydata([(-1.0, -1.0, -1.0), (-1.0, -1.0, 1.0), (-1.0, 1.0, -1.0), (-1.0, 1.0, 1.0), (1.0, -1.0, -1.0), (1.0, -1.0, 1.0), (1.0, 1.0, -1.0), (1.0, 1.0, 1.0)], [], [(0, 1, 3, 2), (2, 3, 7, 6), (6, 7, 5, 4), (4, 5, 1, 0), (2, 6, 4, 0), (7, 3, 1, 5)])
_uv = me_dynamic_039.uv_layers.new(name='UVMap')
_uv.uv.foreach_set('vector', [0.375, 0.0, 0.625, 0.0, 0.625, 0.25, 0.375, 0.25, 0.375, 0.25, 0.625, 0.25, 0.625, 0.5, 0.375, 0.5, 0.375, 0.5, 0.625, 0.5, 0.625, 0.75, 0.375, 0.75, 0.375, 0.75, 0.625, 0.75, 0.625, 1.0, 0.375, 1.0, 0.125, 0.5, 0.375, 0.5, 0.375, 0.75, 0.125, 0.75, 0.625, 0.5, 0.875, 0.5, 0.875, 0.75, 0.625, 0.75])
me_dynamic_039.use_remesh_fix_poles = True
me_dynamic_039.use_remesh_preserve_attributes = False
me_dynamic_039.use_mirror_vertex_groups = False
me_dynamic_039.update()
me_dynamic_038 = bpy.data.meshes.new('DYNAMIC.038')
me_dynamic_038.from_pydata([(-1.0, -1.0, -1.0), (-1.0, -1.0, 1.0), (-1.0, 1.0, -1.0), (-1.0, 1.0, 1.0), (1.0, -1.0, -1.0), (1.0, -1.0, 1.0), (1.0, 1.0, -1.0), (1.0, 1.0, 1.0)], [], [(0, 1, 3, 2), (2, 3, 7, 6), (6, 7, 5, 4), (4, 5, 1, 0), (2, 6, 4, 0), (7, 3, 1, 5)])
_uv = me_dynamic_038.uv_layers.new(name='UVMap')
_uv.uv.foreach_set('vector', [0.375, 0.0, 0.625, 0.0, 0.625, 0.25, 0.375, 0.25, 0.375, 0.25, 0.625, 0.25, 0.625, 0.5, 0.375, 0.5, 0.375, 0.5, 0.625, 0.5, 0.625, 0.75, 0.375, 0.75, 0.375, 0.75, 0.625, 0.75, 0.625, 1.0, 0.375, 1.0, 0.125, 0.5, 0.375, 0.5, 0.375, 0.75, 0.125, 0.75, 0.625, 0.5, 0.875, 0.5, 0.875, 0.75, 0.625, 0.75])
me_dynamic_038.use_remesh_fix_poles = True
me_dynamic_038.use_remesh_preserve_attributes = False
me_dynamic_038.use_mirror_vertex_groups = False
me_dynamic_038.update()
me_dynamic_037 = bpy.data.meshes.new('DYNAMIC.037')
me_dynamic_037.from_pydata([(-1.0, -1.0, -1.0), (-1.0, -1.0, 1.0), (-1.0, 1.0, -1.0), (-1.0, 1.0, 1.0), (1.0, -1.0, -1.0), (1.0, -1.0, 1.0), (1.0, 1.0, -1.0), (1.0, 1.0, 1.0)], [], [(0, 1, 3, 2), (2, 3, 7, 6), (6, 7, 5, 4), (4, 5, 1, 0), (2, 6, 4, 0), (7, 3, 1, 5)])
_uv = me_dynamic_037.uv_layers.new(name='UVMap')
_uv.uv.foreach_set('vector', [0.375, 0.0, 0.625, 0.0, 0.625, 0.25, 0.375, 0.25, 0.375, 0.25, 0.625, 0.25, 0.625, 0.5, 0.375, 0.5, 0.375, 0.5, 0.625, 0.5, 0.625, 0.75, 0.375, 0.75, 0.375, 0.75, 0.625, 0.75, 0.625, 1.0, 0.375, 1.0, 0.125, 0.5, 0.375, 0.5, 0.375, 0.75, 0.125, 0.75, 0.625, 0.5, 0.875, 0.5, 0.875, 0.75, 0.625, 0.75])
me_dynamic_037.use_remesh_fix_poles = True
me_dynamic_037.use_remesh_preserve_attributes = False
me_dynamic_037.use_mirror_vertex_groups = False
me_dynamic_037.update()
me_dynamic_036 = bpy.data.meshes.new('DYNAMIC.036')
me_dynamic_036.from_pydata([(-1.0, -1.0, -1.0), (-1.0, -1.0, 1.0), (-1.0, 1.0, -1.0), (-1.0, 1.0, 1.0), (1.0, -1.0, -1.0), (1.0, -1.0, 1.0), (1.0, 1.0, -1.0), (1.0, 1.0, 1.0)], [], [(0, 1, 3, 2), (2, 3, 7, 6), (6, 7, 5, 4), (4, 5, 1, 0), (2, 6, 4, 0), (7, 3, 1, 5)])
_uv = me_dynamic_036.uv_layers.new(name='UVMap')
_uv.uv.foreach_set('vector', [0.375, 0.0, 0.625, 0.0, 0.625, 0.25, 0.375, 0.25, 0.375, 0.25, 0.625, 0.25, 0.625, 0.5, 0.375, 0.5, 0.375, 0.5, 0.625, 0.5, 0.625, 0.75, 0.375, 0.75, 0.375, 0.75, 0.625, 0.75, 0.625, 1.0, 0.375, 1.0, 0.125, 0.5, 0.375, 0.5, 0.375, 0.75, 0.125, 0.75, 0.625, 0.5, 0.875, 0.5, 0.875, 0.75, 0.625, 0.75])
me_dynamic_036.use_remesh_fix_poles = True
me_dynamic_036.use_remesh_preserve_attributes = False
me_dynamic_036.use_mirror_vertex_groups = False
me_dynamic_036.update()
me_dynamic_035 = bpy.data.meshes.new('DYNAMIC.035')
me_dynamic_035.from_pydata([(-1.0, -1.0, -1.0), (-1.0, -1.0, 1.0), (-1.0, 1.0, -1.0), (-1.0, 1.0, 1.0), (1.0, -1.0, -1.0), (1.0, -1.0, 1.0), (1.0, 1.0, -1.0), (1.0, 1.0, 1.0)], [], [(0, 1, 3, 2), (2, 3, 7, 6), (6, 7, 5, 4), (4, 5, 1, 0), (2, 6, 4, 0), (7, 3, 1, 5)])
_uv = me_dynamic_035.uv_layers.new(name='UVMap')
_uv.uv.foreach_set('vector', [0.375, 0.0, 0.625, 0.0, 0.625, 0.25, 0.375, 0.25, 0.375, 0.25, 0.625, 0.25, 0.625, 0.5, 0.375, 0.5, 0.375, 0.5, 0.625, 0.5, 0.625, 0.75, 0.375, 0.75, 0.375, 0.75, 0.625, 0.75, 0.625, 1.0, 0.375, 1.0, 0.125, 0.5, 0.375, 0.5, 0.375, 0.75, 0.125, 0.75, 0.625, 0.5, 0.875, 0.5, 0.875, 0.75, 0.625, 0.75])
me_dynamic_035.use_remesh_fix_poles = True
me_dynamic_035.use_remesh_preserve_attributes = False
me_dynamic_035.use_mirror_vertex_groups = False
me_dynamic_035.update()
me_cube_006 = bpy.data.meshes.new('Cube.006')
me_cube_006.from_pydata([(-1.0, -1.0, -1.0), (-1.0, -1.0, 1.0), (-1.0, 1.0, -1.0), (-1.0, 1.0, 1.0), (1.0, -1.0, -1.0), (1.0, -1.0, 1.0), (1.0, 1.0, -1.0), (1.0, 1.0, 1.0)], [], [(0, 1, 3, 2), (2, 3, 7, 6), (6, 7, 5, 4), (4, 5, 1, 0), (2, 6, 4, 0), (7, 3, 1, 5)])
_uv = me_cube_006.uv_layers.new(name='UVMap')
_uv.uv.foreach_set('vector', [0.375, 0.0, 0.625, 0.0, 0.625, 0.25, 0.375, 0.25, 0.375, 0.25, 0.625, 0.25, 0.625, 0.5, 0.375, 0.5, 0.375, 0.5, 0.625, 0.5, 0.625, 0.75, 0.375, 0.75, 0.375, 0.75, 0.625, 0.75, 0.625, 1.0, 0.375, 1.0, 0.125, 0.5, 0.375, 0.5, 0.375, 0.75, 0.125, 0.75, 0.625, 0.5, 0.875, 0.5, 0.875, 0.75, 0.625, 0.75])
me_cube_006.use_remesh_fix_poles = True
me_cube_006.use_remesh_preserve_attributes = False
me_cube_006.use_mirror_vertex_groups = False
me_cube_006.update()
me_cube_005 = bpy.data.meshes.new('Cube.005')
me_cube_005.from_pydata([(-1.0, -1.0, -1.0), (-1.0, -1.0, 1.0), (-1.0, 1.0, -1.0), (-1.0, 1.0, 1.0), (1.0, -1.0, -1.0), (1.0, -1.0, 1.0), (1.0, 1.0, -1.0), (1.0, 1.0, 1.0)], [], [(0, 1, 3, 2), (2, 3, 7, 6), (6, 7, 5, 4), (4, 5, 1, 0), (2, 6, 4, 0), (7, 3, 1, 5)])
_uv = me_cube_005.uv_layers.new(name='UVMap')
_uv.uv.foreach_set('vector', [0.375, 0.0, 0.625, 0.0, 0.625, 0.25, 0.375, 0.25, 0.375, 0.25, 0.625, 0.25, 0.625, 0.5, 0.375, 0.5, 0.375, 0.5, 0.625, 0.5, 0.625, 0.75, 0.375, 0.75, 0.375, 0.75, 0.625, 0.75, 0.625, 1.0, 0.375, 1.0, 0.125, 0.5, 0.375, 0.5, 0.375, 0.75, 0.125, 0.75, 0.625, 0.5, 0.875, 0.5, 0.875, 0.75, 0.625, 0.75])
me_cube_005.use_remesh_fix_poles = True
me_cube_005.use_remesh_preserve_attributes = False
me_cube_005.use_mirror_vertex_groups = False
me_cube_005.update()
me_dynamic_034 = bpy.data.meshes.new('DYNAMIC.034')
me_dynamic_034.from_pydata([(-1.0, -1.0, -1.0), (-1.0, -1.0, 1.0), (-1.0, 1.0, -1.0), (-1.0, 1.0, 1.0), (1.0, -1.0, -1.0), (1.0, -1.0, 1.0), (1.0, 1.0, -1.0), (1.0, 1.0, 1.0)], [], [(0, 1, 3, 2), (2, 3, 7, 6), (6, 7, 5, 4), (4, 5, 1, 0), (2, 6, 4, 0), (7, 3, 1, 5)])
_uv = me_dynamic_034.uv_layers.new(name='UVMap')
_uv.uv.foreach_set('vector', [0.375, 0.0, 0.625, 0.0, 0.625, 0.25, 0.375, 0.25, 0.375, 0.25, 0.625, 0.25, 0.625, 0.5, 0.375, 0.5, 0.375, 0.5, 0.625, 0.5, 0.625, 0.75, 0.375, 0.75, 0.375, 0.75, 0.625, 0.75, 0.625, 1.0, 0.375, 1.0, 0.125, 0.5, 0.375, 0.5, 0.375, 0.75, 0.125, 0.75, 0.625, 0.5, 0.875, 0.5, 0.875, 0.75, 0.625, 0.75])
me_dynamic_034.use_remesh_fix_poles = True
me_dynamic_034.use_remesh_preserve_attributes = False
me_dynamic_034.use_mirror_vertex_groups = False
me_dynamic_034.update()
me_dynamic_033 = bpy.data.meshes.new('DYNAMIC.033')
me_dynamic_033.from_pydata([(-1.0, -1.0, -1.0), (-1.0, -1.0, 1.0), (-1.0, 1.0, -1.0), (-1.0, 1.0, 1.0), (1.0, -1.0, -1.0), (1.0, -1.0, 1.0), (1.0, 1.0, -1.0), (1.0, 1.0, 1.0)], [], [(0, 1, 3, 2), (2, 3, 7, 6), (6, 7, 5, 4), (4, 5, 1, 0), (2, 6, 4, 0), (7, 3, 1, 5)])
_uv = me_dynamic_033.uv_layers.new(name='UVMap')
_uv.uv.foreach_set('vector', [0.375, 0.0, 0.625, 0.0, 0.625, 0.25, 0.375, 0.25, 0.375, 0.25, 0.625, 0.25, 0.625, 0.5, 0.375, 0.5, 0.375, 0.5, 0.625, 0.5, 0.625, 0.75, 0.375, 0.75, 0.375, 0.75, 0.625, 0.75, 0.625, 1.0, 0.375, 1.0, 0.125, 0.5, 0.375, 0.5, 0.375, 0.75, 0.125, 0.75, 0.625, 0.5, 0.875, 0.5, 0.875, 0.75, 0.625, 0.75])
me_dynamic_033.use_remesh_fix_poles = True
me_dynamic_033.use_remesh_preserve_attributes = False
me_dynamic_033.use_mirror_vertex_groups = False
me_dynamic_033.update()
me_dynamic_032 = bpy.data.meshes.new('DYNAMIC.032')
me_dynamic_032.from_pydata([(-1.0, -1.0, -1.0), (-1.0, -1.0, 1.0), (-1.0, 1.0, -1.0), (-1.0, 1.0, 1.0), (1.0, -1.0, -1.0), (1.0, -1.0, 1.0), (1.0, 1.0, -1.0), (1.0, 1.0, 1.0)], [], [(0, 1, 3, 2), (2, 3, 7, 6), (6, 7, 5, 4), (4, 5, 1, 0), (2, 6, 4, 0), (7, 3, 1, 5)])
_uv = me_dynamic_032.uv_layers.new(name='UVMap')
_uv.uv.foreach_set('vector', [0.375, 0.0, 0.625, 0.0, 0.625, 0.25, 0.375, 0.25, 0.375, 0.25, 0.625, 0.25, 0.625, 0.5, 0.375, 0.5, 0.375, 0.5, 0.625, 0.5, 0.625, 0.75, 0.375, 0.75, 0.375, 0.75, 0.625, 0.75, 0.625, 1.0, 0.375, 1.0, 0.125, 0.5, 0.375, 0.5, 0.375, 0.75, 0.125, 0.75, 0.625, 0.5, 0.875, 0.5, 0.875, 0.75, 0.625, 0.75])
me_dynamic_032.use_remesh_fix_poles = True
me_dynamic_032.use_remesh_preserve_attributes = False
me_dynamic_032.use_mirror_vertex_groups = False
me_dynamic_032.update()
me_dynamic_031 = bpy.data.meshes.new('DYNAMIC.031')
me_dynamic_031.from_pydata([(-1.0, -1.0, -1.0), (-1.0, -1.0, 1.0), (-1.0, 1.0, -1.0), (-1.0, 1.0, 1.0), (1.0, -1.0, -1.0), (1.0, -1.0, 1.0), (1.0, 1.0, -1.0), (1.0, 1.0, 1.0)], [], [(0, 1, 3, 2), (2, 3, 7, 6), (6, 7, 5, 4), (4, 5, 1, 0), (2, 6, 4, 0), (7, 3, 1, 5)])
_uv = me_dynamic_031.uv_layers.new(name='UVMap')
_uv.uv.foreach_set('vector', [0.375, 0.0, 0.625, 0.0, 0.625, 0.25, 0.375, 0.25, 0.375, 0.25, 0.625, 0.25, 0.625, 0.5, 0.375, 0.5, 0.375, 0.5, 0.625, 0.5, 0.625, 0.75, 0.375, 0.75, 0.375, 0.75, 0.625, 0.75, 0.625, 1.0, 0.375, 1.0, 0.125, 0.5, 0.375, 0.5, 0.375, 0.75, 0.125, 0.75, 0.625, 0.5, 0.875, 0.5, 0.875, 0.75, 0.625, 0.75])
me_dynamic_031.use_remesh_fix_poles = True
me_dynamic_031.use_remesh_preserve_attributes = False
me_dynamic_031.use_mirror_vertex_groups = False
me_dynamic_031.update()
me_dynamic_030 = bpy.data.meshes.new('DYNAMIC.030')
me_dynamic_030.from_pydata([(-1.0, -1.0, -1.0), (-1.0, -1.0, 1.0), (-1.0, 1.0, -1.0), (-1.0, 1.0, 1.0), (1.0, -1.0, -1.0), (1.0, -1.0, 1.0), (1.0, 1.0, -1.0), (1.0, 1.0, 1.0)], [], [(0, 1, 3, 2), (2, 3, 7, 6), (6, 7, 5, 4), (4, 5, 1, 0), (2, 6, 4, 0), (7, 3, 1, 5)])
_uv = me_dynamic_030.uv_layers.new(name='UVMap')
_uv.uv.foreach_set('vector', [0.375, 0.0, 0.625, 0.0, 0.625, 0.25, 0.375, 0.25, 0.375, 0.25, 0.625, 0.25, 0.625, 0.5, 0.375, 0.5, 0.375, 0.5, 0.625, 0.5, 0.625, 0.75, 0.375, 0.75, 0.375, 0.75, 0.625, 0.75, 0.625, 1.0, 0.375, 1.0, 0.125, 0.5, 0.375, 0.5, 0.375, 0.75, 0.125, 0.75, 0.625, 0.5, 0.875, 0.5, 0.875, 0.75, 0.625, 0.75])
me_dynamic_030.use_remesh_fix_poles = True
me_dynamic_030.use_remesh_preserve_attributes = False
me_dynamic_030.use_mirror_vertex_groups = False
me_dynamic_030.update()
me_dynamic_029 = bpy.data.meshes.new('DYNAMIC.029')
me_dynamic_029.from_pydata([(-1.0, -1.0, -1.0), (-1.0, -1.0, 1.0), (-1.0, 1.0, -1.0), (-1.0, 1.0, 1.0), (1.0, -1.0, -1.0), (1.0, -1.0, 1.0), (1.0, 1.0, -1.0), (1.0, 1.0, 1.0)], [], [(0, 1, 3, 2), (2, 3, 7, 6), (6, 7, 5, 4), (4, 5, 1, 0), (2, 6, 4, 0), (7, 3, 1, 5)])
_uv = me_dynamic_029.uv_layers.new(name='UVMap')
_uv.uv.foreach_set('vector', [0.375, 0.0, 0.625, 0.0, 0.625, 0.25, 0.375, 0.25, 0.375, 0.25, 0.625, 0.25, 0.625, 0.5, 0.375, 0.5, 0.375, 0.5, 0.625, 0.5, 0.625, 0.75, 0.375, 0.75, 0.375, 0.75, 0.625, 0.75, 0.625, 1.0, 0.375, 1.0, 0.125, 0.5, 0.375, 0.5, 0.375, 0.75, 0.125, 0.75, 0.625, 0.5, 0.875, 0.5, 0.875, 0.75, 0.625, 0.75])
me_dynamic_029.use_remesh_fix_poles = True
me_dynamic_029.use_remesh_preserve_attributes = False
me_dynamic_029.use_mirror_vertex_groups = False
me_dynamic_029.update()
me_dynamic_028 = bpy.data.meshes.new('DYNAMIC.028')
me_dynamic_028.from_pydata([(-1.0, -1.0, -1.0), (-1.0, -1.0, 1.0), (-1.0, 1.0, -1.0), (-1.0, 1.0, 1.0), (1.0, -1.0, -1.0), (1.0, -1.0, 1.0), (1.0, 1.0, -1.0), (1.0, 1.0, 1.0)], [], [(0, 1, 3, 2), (2, 3, 7, 6), (6, 7, 5, 4), (4, 5, 1, 0), (2, 6, 4, 0), (7, 3, 1, 5)])
_uv = me_dynamic_028.uv_layers.new(name='UVMap')
_uv.uv.foreach_set('vector', [0.375, 0.0, 0.625, 0.0, 0.625, 0.25, 0.375, 0.25, 0.375, 0.25, 0.625, 0.25, 0.625, 0.5, 0.375, 0.5, 0.375, 0.5, 0.625, 0.5, 0.625, 0.75, 0.375, 0.75, 0.375, 0.75, 0.625, 0.75, 0.625, 1.0, 0.375, 1.0, 0.125, 0.5, 0.375, 0.5, 0.375, 0.75, 0.125, 0.75, 0.625, 0.5, 0.875, 0.5, 0.875, 0.75, 0.625, 0.75])
me_dynamic_028.use_remesh_fix_poles = True
me_dynamic_028.use_remesh_preserve_attributes = False
me_dynamic_028.use_mirror_vertex_groups = False
me_dynamic_028.update()
me_cube_004 = bpy.data.meshes.new('Cube.004')
me_cube_004.from_pydata([(-1.0, -1.0, -1.0), (-1.0, -1.0, 1.0), (-1.0, 1.0, -1.0), (-1.0, 1.0, 1.0), (1.0, -1.0, -1.0), (1.0, -1.0, 1.0), (1.0, 1.0, -1.0), (1.0, 1.0, 1.0)], [], [(0, 1, 3, 2), (2, 3, 7, 6), (6, 7, 5, 4), (4, 5, 1, 0), (2, 6, 4, 0), (7, 3, 1, 5)])
_uv = me_cube_004.uv_layers.new(name='UVMap')
_uv.uv.foreach_set('vector', [0.375, 0.0, 0.625, 0.0, 0.625, 0.25, 0.375, 0.25, 0.375, 0.25, 0.625, 0.25, 0.625, 0.5, 0.375, 0.5, 0.375, 0.5, 0.625, 0.5, 0.625, 0.75, 0.375, 0.75, 0.375, 0.75, 0.625, 0.75, 0.625, 1.0, 0.375, 1.0, 0.125, 0.5, 0.375, 0.5, 0.375, 0.75, 0.125, 0.75, 0.625, 0.5, 0.875, 0.5, 0.875, 0.75, 0.625, 0.75])
me_cube_004.use_remesh_fix_poles = True
me_cube_004.use_remesh_preserve_attributes = False
me_cube_004.use_mirror_vertex_groups = False
me_cube_004.update()
me_dynamic_027 = bpy.data.meshes.new('DYNAMIC.027')
me_dynamic_027.from_pydata([(-1.0, -1.0, -1.0), (-1.0, -1.0, 1.0), (-1.0, 1.0, -1.0), (-1.0, 1.0, 1.0), (1.0, -1.0, -1.0), (1.0, -1.0, 1.0), (1.0, 1.0, -1.0), (1.0, 1.0, 1.0)], [], [(0, 1, 3, 2), (2, 3, 7, 6), (6, 7, 5, 4), (4, 5, 1, 0), (2, 6, 4, 0), (7, 3, 1, 5)])
_uv = me_dynamic_027.uv_layers.new(name='UVMap')
_uv.uv.foreach_set('vector', [0.375, 0.0, 0.625, 0.0, 0.625, 0.25, 0.375, 0.25, 0.375, 0.25, 0.625, 0.25, 0.625, 0.5, 0.375, 0.5, 0.375, 0.5, 0.625, 0.5, 0.625, 0.75, 0.375, 0.75, 0.375, 0.75, 0.625, 0.75, 0.625, 1.0, 0.375, 1.0, 0.125, 0.5, 0.375, 0.5, 0.375, 0.75, 0.125, 0.75, 0.625, 0.5, 0.875, 0.5, 0.875, 0.75, 0.625, 0.75])
me_dynamic_027.use_remesh_fix_poles = True
me_dynamic_027.use_remesh_preserve_attributes = False
me_dynamic_027.use_mirror_vertex_groups = False
me_dynamic_027.update()
me_dynamic_026 = bpy.data.meshes.new('DYNAMIC.026')
me_dynamic_026.from_pydata([(-1.0, -1.0, -1.0), (-1.0, -1.0, 1.0), (-1.0, 1.0, -1.0), (-1.0, 1.0, 1.0), (1.0, -1.0, -1.0), (1.0, -1.0, 1.0), (1.0, 1.0, -1.0), (1.0, 1.0, 1.0)], [], [(0, 1, 3, 2), (2, 3, 7, 6), (6, 7, 5, 4), (4, 5, 1, 0), (2, 6, 4, 0), (7, 3, 1, 5)])
_uv = me_dynamic_026.uv_layers.new(name='UVMap')
_uv.uv.foreach_set('vector', [0.375, 0.0, 0.625, 0.0, 0.625, 0.25, 0.375, 0.25, 0.375, 0.25, 0.625, 0.25, 0.625, 0.5, 0.375, 0.5, 0.375, 0.5, 0.625, 0.5, 0.625, 0.75, 0.375, 0.75, 0.375, 0.75, 0.625, 0.75, 0.625, 1.0, 0.375, 1.0, 0.125, 0.5, 0.375, 0.5, 0.375, 0.75, 0.125, 0.75, 0.625, 0.5, 0.875, 0.5, 0.875, 0.75, 0.625, 0.75])
me_dynamic_026.use_remesh_fix_poles = True
me_dynamic_026.use_remesh_preserve_attributes = False
me_dynamic_026.use_mirror_vertex_groups = False
me_dynamic_026.update()
me_dynamic_025 = bpy.data.meshes.new('DYNAMIC.025')
me_dynamic_025.from_pydata([(-1.0, -1.0, -1.0), (-1.0, -1.0, 1.0), (-1.0, 1.0, -1.0), (-1.0, 1.0, 1.0), (1.0, -1.0, -1.0), (1.0, -1.0, 1.0), (1.0, 1.0, -1.0), (1.0, 1.0, 1.0)], [], [(0, 1, 3, 2), (2, 3, 7, 6), (6, 7, 5, 4), (4, 5, 1, 0), (2, 6, 4, 0), (7, 3, 1, 5)])
_uv = me_dynamic_025.uv_layers.new(name='UVMap')
_uv.uv.foreach_set('vector', [0.375, 0.0, 0.625, 0.0, 0.625, 0.25, 0.375, 0.25, 0.375, 0.25, 0.625, 0.25, 0.625, 0.5, 0.375, 0.5, 0.375, 0.5, 0.625, 0.5, 0.625, 0.75, 0.375, 0.75, 0.375, 0.75, 0.625, 0.75, 0.625, 1.0, 0.375, 1.0, 0.125, 0.5, 0.375, 0.5, 0.375, 0.75, 0.125, 0.75, 0.625, 0.5, 0.875, 0.5, 0.875, 0.75, 0.625, 0.75])
me_dynamic_025.use_remesh_fix_poles = True
me_dynamic_025.use_remesh_preserve_attributes = False
me_dynamic_025.use_mirror_vertex_groups = False
me_dynamic_025.update()
me_dynamic_024 = bpy.data.meshes.new('DYNAMIC.024')
me_dynamic_024.from_pydata([(-1.0, -1.0, -1.0), (-1.0, -1.0, 1.0), (-1.0, 1.0, -1.0), (-1.0, 1.0, 1.0), (1.0, -1.0, -1.0), (1.0, -1.0, 1.0), (1.0, 1.0, -1.0), (1.0, 1.0, 1.0)], [], [(0, 1, 3, 2), (2, 3, 7, 6), (6, 7, 5, 4), (4, 5, 1, 0), (2, 6, 4, 0), (7, 3, 1, 5)])
_uv = me_dynamic_024.uv_layers.new(name='UVMap')
_uv.uv.foreach_set('vector', [0.375, 0.0, 0.625, 0.0, 0.625, 0.25, 0.375, 0.25, 0.375, 0.25, 0.625, 0.25, 0.625, 0.5, 0.375, 0.5, 0.375, 0.5, 0.625, 0.5, 0.625, 0.75, 0.375, 0.75, 0.375, 0.75, 0.625, 0.75, 0.625, 1.0, 0.375, 1.0, 0.125, 0.5, 0.375, 0.5, 0.375, 0.75, 0.125, 0.75, 0.625, 0.5, 0.875, 0.5, 0.875, 0.75, 0.625, 0.75])
me_dynamic_024.use_remesh_fix_poles = True
me_dynamic_024.use_remesh_preserve_attributes = False
me_dynamic_024.use_mirror_vertex_groups = False
me_dynamic_024.update()
me_dynamic_023 = bpy.data.meshes.new('DYNAMIC.023')
me_dynamic_023.from_pydata([(-1.0, -1.0, -1.0), (-1.0, -1.0, 1.0), (-1.0, 1.0, -1.0), (-1.0, 1.0, 1.0), (1.0, -1.0, -1.0), (1.0, -1.0, 1.0), (1.0, 1.0, -1.0), (1.0, 1.0, 1.0)], [], [(0, 1, 3, 2), (2, 3, 7, 6), (6, 7, 5, 4), (4, 5, 1, 0), (2, 6, 4, 0), (7, 3, 1, 5)])
_uv = me_dynamic_023.uv_layers.new(name='UVMap')
_uv.uv.foreach_set('vector', [0.375, 0.0, 0.625, 0.0, 0.625, 0.25, 0.375, 0.25, 0.375, 0.25, 0.625, 0.25, 0.625, 0.5, 0.375, 0.5, 0.375, 0.5, 0.625, 0.5, 0.625, 0.75, 0.375, 0.75, 0.375, 0.75, 0.625, 0.75, 0.625, 1.0, 0.375, 1.0, 0.125, 0.5, 0.375, 0.5, 0.375, 0.75, 0.125, 0.75, 0.625, 0.5, 0.875, 0.5, 0.875, 0.75, 0.625, 0.75])
me_dynamic_023.use_remesh_fix_poles = True
me_dynamic_023.use_remesh_preserve_attributes = False
me_dynamic_023.use_mirror_vertex_groups = False
me_dynamic_023.update()
me_dynamic_062 = bpy.data.meshes.new('DYNAMIC.062')
me_dynamic_062.from_pydata([(-1.0, -1.0, -1.0), (-1.0, -1.0, 1.0), (-1.0, 1.0, -1.0), (-1.0, 1.0, 1.0), (1.0, -1.0, -1.0), (1.0, -1.0, 1.0), (1.0, 1.0, -1.0), (1.0, 1.0, 1.0)], [], [(0, 1, 3, 2), (2, 3, 7, 6), (6, 7, 5, 4), (4, 5, 1, 0), (2, 6, 4, 0), (7, 3, 1, 5)])
_uv = me_dynamic_062.uv_layers.new(name='UVMap')
_uv.uv.foreach_set('vector', [0.375, 0.0, 0.625, 0.0, 0.625, 0.25, 0.375, 0.25, 0.375, 0.25, 0.625, 0.25, 0.625, 0.5, 0.375, 0.5, 0.375, 0.5, 0.625, 0.5, 0.625, 0.75, 0.375, 0.75, 0.375, 0.75, 0.625, 0.75, 0.625, 1.0, 0.375, 1.0, 0.125, 0.5, 0.375, 0.5, 0.375, 0.75, 0.125, 0.75, 0.625, 0.5, 0.875, 0.5, 0.875, 0.75, 0.625, 0.75])
me_dynamic_062.use_remesh_fix_poles = True
me_dynamic_062.use_remesh_preserve_attributes = False
me_dynamic_062.use_mirror_vertex_groups = False
me_dynamic_062.update()
me_dynamic_061 = bpy.data.meshes.new('DYNAMIC.061')
me_dynamic_061.from_pydata([(-1.0, -1.0, -1.0), (-1.0, -1.0, 1.0), (-1.0, 1.0, -1.0), (-1.0, 1.0, 1.0), (1.0, -1.0, -1.0), (1.0, -1.0, 1.0), (1.0, 1.0, -1.0), (1.0, 1.0, 1.0)], [], [(0, 1, 3, 2), (2, 3, 7, 6), (6, 7, 5, 4), (4, 5, 1, 0), (2, 6, 4, 0), (7, 3, 1, 5)])
_uv = me_dynamic_061.uv_layers.new(name='UVMap')
_uv.uv.foreach_set('vector', [0.375, 0.0, 0.625, 0.0, 0.625, 0.25, 0.375, 0.25, 0.375, 0.25, 0.625, 0.25, 0.625, 0.5, 0.375, 0.5, 0.375, 0.5, 0.625, 0.5, 0.625, 0.75, 0.375, 0.75, 0.375, 0.75, 0.625, 0.75, 0.625, 1.0, 0.375, 1.0, 0.125, 0.5, 0.375, 0.5, 0.375, 0.75, 0.125, 0.75, 0.625, 0.5, 0.875, 0.5, 0.875, 0.75, 0.625, 0.75])
me_dynamic_061.use_remesh_fix_poles = True
me_dynamic_061.use_remesh_preserve_attributes = False
me_dynamic_061.use_mirror_vertex_groups = False
me_dynamic_061.update()
me_dynamic_060 = bpy.data.meshes.new('DYNAMIC.060')
me_dynamic_060.from_pydata([(-1.0, -1.0, -1.0), (-1.0, -1.0, 1.0), (-1.0, 1.0, -1.0), (-1.0, 1.0, 1.0), (1.0, -1.0, -1.0), (1.0, -1.0, 1.0), (1.0, 1.0, -1.0), (1.0, 1.0, 1.0)], [], [(0, 1, 3, 2), (2, 3, 7, 6), (6, 7, 5, 4), (4, 5, 1, 0), (2, 6, 4, 0), (7, 3, 1, 5)])
_uv = me_dynamic_060.uv_layers.new(name='UVMap')
_uv.uv.foreach_set('vector', [0.375, 0.0, 0.625, 0.0, 0.625, 0.25, 0.375, 0.25, 0.375, 0.25, 0.625, 0.25, 0.625, 0.5, 0.375, 0.5, 0.375, 0.5, 0.625, 0.5, 0.625, 0.75, 0.375, 0.75, 0.375, 0.75, 0.625, 0.75, 0.625, 1.0, 0.375, 1.0, 0.125, 0.5, 0.375, 0.5, 0.375, 0.75, 0.125, 0.75, 0.625, 0.5, 0.875, 0.5, 0.875, 0.75, 0.625, 0.75])
me_dynamic_060.use_remesh_fix_poles = True
me_dynamic_060.use_remesh_preserve_attributes = False
me_dynamic_060.use_mirror_vertex_groups = False
me_dynamic_060.update()
me_dynamic_059 = bpy.data.meshes.new('DYNAMIC.059')
me_dynamic_059.from_pydata([(-1.0, -1.0, -1.0), (-1.0, -1.0, 1.0), (-1.0, 1.0, -1.0), (-1.0, 1.0, 1.0), (1.0, -1.0, -1.0), (1.0, -1.0, 1.0), (1.0, 1.0, -1.0), (1.0, 1.0, 1.0)], [], [(0, 1, 3, 2), (2, 3, 7, 6), (6, 7, 5, 4), (4, 5, 1, 0), (2, 6, 4, 0), (7, 3, 1, 5)])
_uv = me_dynamic_059.uv_layers.new(name='UVMap')
_uv.uv.foreach_set('vector', [0.375, 0.0, 0.625, 0.0, 0.625, 0.25, 0.375, 0.25, 0.375, 0.25, 0.625, 0.25, 0.625, 0.5, 0.375, 0.5, 0.375, 0.5, 0.625, 0.5, 0.625, 0.75, 0.375, 0.75, 0.375, 0.75, 0.625, 0.75, 0.625, 1.0, 0.375, 1.0, 0.125, 0.5, 0.375, 0.5, 0.375, 0.75, 0.125, 0.75, 0.625, 0.5, 0.875, 0.5, 0.875, 0.75, 0.625, 0.75])
me_dynamic_059.use_remesh_fix_poles = True
me_dynamic_059.use_remesh_preserve_attributes = False
me_dynamic_059.use_mirror_vertex_groups = False
me_dynamic_059.update()
me_dynamic_058 = bpy.data.meshes.new('DYNAMIC.058')
me_dynamic_058.from_pydata([(-1.0, -1.0, -1.0), (-1.0, -1.0, 1.0), (-1.0, 1.0, -1.0), (-1.0, 1.0, 1.0), (1.0, -1.0, -1.0), (1.0, -1.0, 1.0), (1.0, 1.0, -1.0), (1.0, 1.0, 1.0)], [], [(0, 1, 3, 2), (2, 3, 7, 6), (6, 7, 5, 4), (4, 5, 1, 0), (2, 6, 4, 0), (7, 3, 1, 5)])
_uv = me_dynamic_058.uv_layers.new(name='UVMap')
_uv.uv.foreach_set('vector', [0.375, 0.0, 0.625, 0.0, 0.625, 0.25, 0.375, 0.25, 0.375, 0.25, 0.625, 0.25, 0.625, 0.5, 0.375, 0.5, 0.375, 0.5, 0.625, 0.5, 0.625, 0.75, 0.375, 0.75, 0.375, 0.75, 0.625, 0.75, 0.625, 1.0, 0.375, 1.0, 0.125, 0.5, 0.375, 0.5, 0.375, 0.75, 0.125, 0.75, 0.625, 0.5, 0.875, 0.5, 0.875, 0.75, 0.625, 0.75])
me_dynamic_058.use_remesh_fix_poles = True
me_dynamic_058.use_remesh_preserve_attributes = False
me_dynamic_058.use_mirror_vertex_groups = False
me_dynamic_058.update()
me_cube_011 = bpy.data.meshes.new('Cube.011')
me_cube_011.from_pydata([(-1.0, -1.0, -1.0), (-1.0, -1.0, 1.0), (-1.0, 1.0, -1.0), (-1.0, 1.0, 1.0), (1.0, -1.0, -1.0), (1.0, -1.0, 1.0), (1.0, 1.0, -1.0), (1.0, 1.0, 1.0)], [], [(0, 1, 3, 2), (2, 3, 7, 6), (6, 7, 5, 4), (4, 5, 1, 0), (2, 6, 4, 0), (7, 3, 1, 5)])
_uv = me_cube_011.uv_layers.new(name='UVMap')
_uv.uv.foreach_set('vector', [0.375, 0.0, 0.625, 0.0, 0.625, 0.25, 0.375, 0.25, 0.375, 0.25, 0.625, 0.25, 0.625, 0.5, 0.375, 0.5, 0.375, 0.5, 0.625, 0.5, 0.625, 0.75, 0.375, 0.75, 0.375, 0.75, 0.625, 0.75, 0.625, 1.0, 0.375, 1.0, 0.125, 0.5, 0.375, 0.5, 0.375, 0.75, 0.125, 0.75, 0.625, 0.5, 0.875, 0.5, 0.875, 0.75, 0.625, 0.75])
me_cube_011.use_remesh_fix_poles = True
me_cube_011.use_remesh_preserve_attributes = False
me_cube_011.use_mirror_vertex_groups = False
me_cube_011.update()
me_dynamic_057 = bpy.data.meshes.new('DYNAMIC.057')
me_dynamic_057.from_pydata([(-1.0, -1.0, -1.0), (-1.0, -1.0, 1.0), (-1.0, 1.0, -1.0), (-1.0, 1.0, 1.0), (1.0, -1.0, -1.0), (1.0, -1.0, 1.0), (1.0, 1.0, -1.0), (1.0, 1.0, 1.0)], [], [(0, 1, 3, 2), (2, 3, 7, 6), (6, 7, 5, 4), (4, 5, 1, 0), (2, 6, 4, 0), (7, 3, 1, 5)])
_uv = me_dynamic_057.uv_layers.new(name='UVMap')
_uv.uv.foreach_set('vector', [0.375, 0.0, 0.625, 0.0, 0.625, 0.25, 0.375, 0.25, 0.375, 0.25, 0.625, 0.25, 0.625, 0.5, 0.375, 0.5, 0.375, 0.5, 0.625, 0.5, 0.625, 0.75, 0.375, 0.75, 0.375, 0.75, 0.625, 0.75, 0.625, 1.0, 0.375, 1.0, 0.125, 0.5, 0.375, 0.5, 0.375, 0.75, 0.125, 0.75, 0.625, 0.5, 0.875, 0.5, 0.875, 0.75, 0.625, 0.75])
me_dynamic_057.use_remesh_fix_poles = True
me_dynamic_057.use_remesh_preserve_attributes = False
me_dynamic_057.use_mirror_vertex_groups = False
me_dynamic_057.update()
me_dynamic_056 = bpy.data.meshes.new('DYNAMIC.056')
me_dynamic_056.from_pydata([(-1.0, -1.0, -1.0), (-1.0, -1.0, 1.0), (-1.0, 1.0, -1.0), (-1.0, 1.0, 1.0), (1.0, -1.0, -1.0), (1.0, -1.0, 1.0), (1.0, 1.0, -1.0), (1.0, 1.0, 1.0)], [], [(0, 1, 3, 2), (2, 3, 7, 6), (6, 7, 5, 4), (4, 5, 1, 0), (2, 6, 4, 0), (7, 3, 1, 5)])
_uv = me_dynamic_056.uv_layers.new(name='UVMap')
_uv.uv.foreach_set('vector', [0.375, 0.0, 0.625, 0.0, 0.625, 0.25, 0.375, 0.25, 0.375, 0.25, 0.625, 0.25, 0.625, 0.5, 0.375, 0.5, 0.375, 0.5, 0.625, 0.5, 0.625, 0.75, 0.375, 0.75, 0.375, 0.75, 0.625, 0.75, 0.625, 1.0, 0.375, 1.0, 0.125, 0.5, 0.375, 0.5, 0.375, 0.75, 0.125, 0.75, 0.625, 0.5, 0.875, 0.5, 0.875, 0.75, 0.625, 0.75])
me_dynamic_056.use_remesh_fix_poles = True
me_dynamic_056.use_remesh_preserve_attributes = False
me_dynamic_056.use_mirror_vertex_groups = False
me_dynamic_056.update()
me_dynamic_055 = bpy.data.meshes.new('DYNAMIC.055')
me_dynamic_055.from_pydata([(-1.0, -1.0, -1.0), (-1.0, -1.0, 1.0), (-1.0, 1.0, -1.0), (-1.0, 1.0, 1.0), (1.0, -1.0, -1.0), (1.0, -1.0, 1.0), (1.0, 1.0, -1.0), (1.0, 1.0, 1.0)], [], [(0, 1, 3, 2), (2, 3, 7, 6), (6, 7, 5, 4), (4, 5, 1, 0), (2, 6, 4, 0), (7, 3, 1, 5)])
_uv = me_dynamic_055.uv_layers.new(name='UVMap')
_uv.uv.foreach_set('vector', [0.375, 0.0, 0.625, 0.0, 0.625, 0.25, 0.375, 0.25, 0.375, 0.25, 0.625, 0.25, 0.625, 0.5, 0.375, 0.5, 0.375, 0.5, 0.625, 0.5, 0.625, 0.75, 0.375, 0.75, 0.375, 0.75, 0.625, 0.75, 0.625, 1.0, 0.375, 1.0, 0.125, 0.5, 0.375, 0.5, 0.375, 0.75, 0.125, 0.75, 0.625, 0.5, 0.875, 0.5, 0.875, 0.75, 0.625, 0.75])
me_dynamic_055.use_remesh_fix_poles = True
me_dynamic_055.use_remesh_preserve_attributes = False
me_dynamic_055.use_mirror_vertex_groups = False
me_dynamic_055.update()
me_dynamic_054 = bpy.data.meshes.new('DYNAMIC.054')
me_dynamic_054.from_pydata([(-1.0, -1.0, -1.0), (-1.0, -1.0, 1.0), (-1.0, 1.0, -1.0), (-1.0, 1.0, 1.0), (1.0, -1.0, -1.0), (1.0, -1.0, 1.0), (1.0, 1.0, -1.0), (1.0, 1.0, 1.0)], [], [(0, 1, 3, 2), (2, 3, 7, 6), (6, 7, 5, 4), (4, 5, 1, 0), (2, 6, 4, 0), (7, 3, 1, 5)])
_uv = me_dynamic_054.uv_layers.new(name='UVMap')
_uv.uv.foreach_set('vector', [0.375, 0.0, 0.625, 0.0, 0.625, 0.25, 0.375, 0.25, 0.375, 0.25, 0.625, 0.25, 0.625, 0.5, 0.375, 0.5, 0.375, 0.5, 0.625, 0.5, 0.625, 0.75, 0.375, 0.75, 0.375, 0.75, 0.625, 0.75, 0.625, 1.0, 0.375, 1.0, 0.125, 0.5, 0.375, 0.5, 0.375, 0.75, 0.125, 0.75, 0.625, 0.5, 0.875, 0.5, 0.875, 0.75, 0.625, 0.75])
me_dynamic_054.use_remesh_fix_poles = True
me_dynamic_054.use_remesh_preserve_attributes = False
me_dynamic_054.use_mirror_vertex_groups = False
me_dynamic_054.update()
me_dynamic_053 = bpy.data.meshes.new('DYNAMIC.053')
me_dynamic_053.from_pydata([(-1.0, -1.0, -1.0), (-1.0, -1.0, 1.0), (-1.0, 1.0, -1.0), (-1.0, 1.0, 1.0), (1.0, -1.0, -1.0), (1.0, -1.0, 1.0), (1.0, 1.0, -1.0), (1.0, 1.0, 1.0)], [], [(0, 1, 3, 2), (2, 3, 7, 6), (6, 7, 5, 4), (4, 5, 1, 0), (2, 6, 4, 0), (7, 3, 1, 5)])
_uv = me_dynamic_053.uv_layers.new(name='UVMap')
_uv.uv.foreach_set('vector', [0.375, 0.0, 0.625, 0.0, 0.625, 0.25, 0.375, 0.25, 0.375, 0.25, 0.625, 0.25, 0.625, 0.5, 0.375, 0.5, 0.375, 0.5, 0.625, 0.5, 0.625, 0.75, 0.375, 0.75, 0.375, 0.75, 0.625, 0.75, 0.625, 1.0, 0.375, 1.0, 0.125, 0.5, 0.375, 0.5, 0.375, 0.75, 0.125, 0.75, 0.625, 0.5, 0.875, 0.5, 0.875, 0.75, 0.625, 0.75])
me_dynamic_053.use_remesh_fix_poles = True
me_dynamic_053.use_remesh_preserve_attributes = False
me_dynamic_053.use_mirror_vertex_groups = False
me_dynamic_053.update()
me_dynamic_052 = bpy.data.meshes.new('DYNAMIC.052')
me_dynamic_052.from_pydata([(-1.0, -1.0, -1.0), (-1.0, -1.0, 1.0), (-1.0, 1.0, -1.0), (-1.0, 1.0, 1.0), (1.0, -1.0, -1.0), (1.0, -1.0, 1.0), (1.0, 1.0, -1.0), (1.0, 1.0, 1.0)], [], [(0, 1, 3, 2), (2, 3, 7, 6), (6, 7, 5, 4), (4, 5, 1, 0), (2, 6, 4, 0), (7, 3, 1, 5)])
_uv = me_dynamic_052.uv_layers.new(name='UVMap')
_uv.uv.foreach_set('vector', [0.375, 0.0, 0.625, 0.0, 0.625, 0.25, 0.375, 0.25, 0.375, 0.25, 0.625, 0.25, 0.625, 0.5, 0.375, 0.5, 0.375, 0.5, 0.625, 0.5, 0.625, 0.75, 0.375, 0.75, 0.375, 0.75, 0.625, 0.75, 0.625, 1.0, 0.375, 1.0, 0.125, 0.5, 0.375, 0.5, 0.375, 0.75, 0.125, 0.75, 0.625, 0.5, 0.875, 0.5, 0.875, 0.75, 0.625, 0.75])
me_dynamic_052.use_remesh_fix_poles = True
me_dynamic_052.use_remesh_preserve_attributes = False
me_dynamic_052.use_mirror_vertex_groups = False
me_dynamic_052.update()
me_dynamic_051 = bpy.data.meshes.new('DYNAMIC.051')
me_dynamic_051.from_pydata([(-1.0, -1.0, -1.0), (-1.0, -1.0, 1.0), (-1.0, 1.0, -1.0), (-1.0, 1.0, 1.0), (1.0, -1.0, -1.0), (1.0, -1.0, 1.0), (1.0, 1.0, -1.0), (1.0, 1.0, 1.0)], [], [(0, 1, 3, 2), (2, 3, 7, 6), (6, 7, 5, 4), (4, 5, 1, 0), (2, 6, 4, 0), (7, 3, 1, 5)])
_uv = me_dynamic_051.uv_layers.new(name='UVMap')
_uv.uv.foreach_set('vector', [0.375, 0.0, 0.625, 0.0, 0.625, 0.25, 0.375, 0.25, 0.375, 0.25, 0.625, 0.25, 0.625, 0.5, 0.375, 0.5, 0.375, 0.5, 0.625, 0.5, 0.625, 0.75, 0.375, 0.75, 0.375, 0.75, 0.625, 0.75, 0.625, 1.0, 0.375, 1.0, 0.125, 0.5, 0.375, 0.5, 0.375, 0.75, 0.125, 0.75, 0.625, 0.5, 0.875, 0.5, 0.875, 0.75, 0.625, 0.75])
me_dynamic_051.use_remesh_fix_poles = True
me_dynamic_051.use_remesh_preserve_attributes = False
me_dynamic_051.use_mirror_vertex_groups = False
me_dynamic_051.update()
me_cube_010 = bpy.data.meshes.new('Cube.010')
me_cube_010.from_pydata([(-1.0, -1.0, -1.0), (-1.0, -1.0, 1.0), (-1.0, 1.0, -1.0), (-1.0, 1.0, 1.0), (1.0, -1.0, -1.0), (1.0, -1.0, 1.0), (1.0, 1.0, -1.0), (1.0, 1.0, 1.0)], [], [(0, 1, 3, 2), (2, 3, 7, 6), (6, 7, 5, 4), (4, 5, 1, 0), (2, 6, 4, 0), (7, 3, 1, 5)])
_uv = me_cube_010.uv_layers.new(name='UVMap')
_uv.uv.foreach_set('vector', [0.375, 0.0, 0.625, 0.0, 0.625, 0.25, 0.375, 0.25, 0.375, 0.25, 0.625, 0.25, 0.625, 0.5, 0.375, 0.5, 0.375, 0.5, 0.625, 0.5, 0.625, 0.75, 0.375, 0.75, 0.375, 0.75, 0.625, 0.75, 0.625, 1.0, 0.375, 1.0, 0.125, 0.5, 0.375, 0.5, 0.375, 0.75, 0.125, 0.75, 0.625, 0.5, 0.875, 0.5, 0.875, 0.75, 0.625, 0.75])
me_cube_010.use_remesh_fix_poles = True
me_cube_010.use_remesh_preserve_attributes = False
me_cube_010.use_mirror_vertex_groups = False
me_cube_010.update()
me_cube_009 = bpy.data.meshes.new('Cube.009')
me_cube_009.from_pydata([(-1.0, -1.0, -1.0), (-1.0, -1.0, 1.0), (-1.0, 1.0, -1.0), (-1.0, 1.0, 1.0), (1.0, -1.0, -1.0), (1.0, -1.0, 1.0), (1.0, 1.0, -1.0), (1.0, 1.0, 1.0)], [], [(0, 1, 3, 2), (2, 3, 7, 6), (6, 7, 5, 4), (4, 5, 1, 0), (2, 6, 4, 0), (7, 3, 1, 5)])
_uv = me_cube_009.uv_layers.new(name='UVMap')
_uv.uv.foreach_set('vector', [0.375, 0.0, 0.625, 0.0, 0.625, 0.25, 0.375, 0.25, 0.375, 0.25, 0.625, 0.25, 0.625, 0.5, 0.375, 0.5, 0.375, 0.5, 0.625, 0.5, 0.625, 0.75, 0.375, 0.75, 0.375, 0.75, 0.625, 0.75, 0.625, 1.0, 0.375, 1.0, 0.125, 0.5, 0.375, 0.5, 0.375, 0.75, 0.125, 0.75, 0.625, 0.5, 0.875, 0.5, 0.875, 0.75, 0.625, 0.75])
me_cube_009.use_remesh_fix_poles = True
me_cube_009.use_remesh_preserve_attributes = False
me_cube_009.use_mirror_vertex_groups = False
me_cube_009.update()
me_dynamic_050 = bpy.data.meshes.new('DYNAMIC.050')
me_dynamic_050.from_pydata([(-1.0, -1.0, -1.0), (-1.0, -1.0, 1.0), (-1.0, 1.0, -1.0), (-1.0, 1.0, 1.0), (1.0, -1.0, -1.0), (1.0, -1.0, 1.0), (1.0, 1.0, -1.0), (1.0, 1.0, 1.0)], [], [(0, 1, 3, 2), (2, 3, 7, 6), (6, 7, 5, 4), (4, 5, 1, 0), (2, 6, 4, 0), (7, 3, 1, 5)])
_uv = me_dynamic_050.uv_layers.new(name='UVMap')
_uv.uv.foreach_set('vector', [0.375, 0.0, 0.625, 0.0, 0.625, 0.25, 0.375, 0.25, 0.375, 0.25, 0.625, 0.25, 0.625, 0.5, 0.375, 0.5, 0.375, 0.5, 0.625, 0.5, 0.625, 0.75, 0.375, 0.75, 0.375, 0.75, 0.625, 0.75, 0.625, 1.0, 0.375, 1.0, 0.125, 0.5, 0.375, 0.5, 0.375, 0.75, 0.125, 0.75, 0.625, 0.5, 0.875, 0.5, 0.875, 0.75, 0.625, 0.75])
me_dynamic_050.use_remesh_fix_poles = True
me_dynamic_050.use_remesh_preserve_attributes = False
me_dynamic_050.use_mirror_vertex_groups = False
me_dynamic_050.update()
me_dynamic_049 = bpy.data.meshes.new('DYNAMIC.049')
me_dynamic_049.from_pydata([(-1.0, -1.0, -1.0), (-1.0, -1.0, 1.0), (-1.0, 1.0, -1.0), (-1.0, 1.0, 1.0), (1.0, -1.0, -1.0), (1.0, -1.0, 1.0), (1.0, 1.0, -1.0), (1.0, 1.0, 1.0)], [], [(0, 1, 3, 2), (2, 3, 7, 6), (6, 7, 5, 4), (4, 5, 1, 0), (2, 6, 4, 0), (7, 3, 1, 5)])
_uv = me_dynamic_049.uv_layers.new(name='UVMap')
_uv.uv.foreach_set('vector', [0.375, 0.0, 0.625, 0.0, 0.625, 0.25, 0.375, 0.25, 0.375, 0.25, 0.625, 0.25, 0.625, 0.5, 0.375, 0.5, 0.375, 0.5, 0.625, 0.5, 0.625, 0.75, 0.375, 0.75, 0.375, 0.75, 0.625, 0.75, 0.625, 1.0, 0.375, 1.0, 0.125, 0.5, 0.375, 0.5, 0.375, 0.75, 0.125, 0.75, 0.625, 0.5, 0.875, 0.5, 0.875, 0.75, 0.625, 0.75])
me_dynamic_049.use_remesh_fix_poles = True
me_dynamic_049.use_remesh_preserve_attributes = False
me_dynamic_049.use_mirror_vertex_groups = False
me_dynamic_049.update()
me_dynamic_048 = bpy.data.meshes.new('DYNAMIC.048')
me_dynamic_048.from_pydata([(-1.0, -1.0, -1.0), (-1.0, -1.0, 1.0), (-1.0, 1.0, -1.0), (-1.0, 1.0, 1.0), (1.0, -1.0, -1.0), (1.0, -1.0, 1.0), (1.0, 1.0, -1.0), (1.0, 1.0, 1.0)], [], [(0, 1, 3, 2), (2, 3, 7, 6), (6, 7, 5, 4), (4, 5, 1, 0), (2, 6, 4, 0), (7, 3, 1, 5)])
_uv = me_dynamic_048.uv_layers.new(name='UVMap')
_uv.uv.foreach_set('vector', [0.375, 0.0, 0.625, 0.0, 0.625, 0.25, 0.375, 0.25, 0.375, 0.25, 0.625, 0.25, 0.625, 0.5, 0.375, 0.5, 0.375, 0.5, 0.625, 0.5, 0.625, 0.75, 0.375, 0.75, 0.375, 0.75, 0.625, 0.75, 0.625, 1.0, 0.375, 1.0, 0.125, 0.5, 0.375, 0.5, 0.375, 0.75, 0.125, 0.75, 0.625, 0.5, 0.875, 0.5, 0.875, 0.75, 0.625, 0.75])
me_dynamic_048.use_remesh_fix_poles = True
me_dynamic_048.use_remesh_preserve_attributes = False
me_dynamic_048.use_mirror_vertex_groups = False
me_dynamic_048.update()
me_dynamic_047 = bpy.data.meshes.new('DYNAMIC.047')
me_dynamic_047.from_pydata([(-1.0, -1.0, -1.0), (-1.0, -1.0, 1.0), (-1.0, 1.0, -1.0), (-1.0, 1.0, 1.0), (1.0, -1.0, -1.0), (1.0, -1.0, 1.0), (1.0, 1.0, -1.0), (1.0, 1.0, 1.0)], [], [(0, 1, 3, 2), (2, 3, 7, 6), (6, 7, 5, 4), (4, 5, 1, 0), (2, 6, 4, 0), (7, 3, 1, 5)])
_uv = me_dynamic_047.uv_layers.new(name='UVMap')
_uv.uv.foreach_set('vector', [0.375, 0.0, 0.625, 0.0, 0.625, 0.25, 0.375, 0.25, 0.375, 0.25, 0.625, 0.25, 0.625, 0.5, 0.375, 0.5, 0.375, 0.5, 0.625, 0.5, 0.625, 0.75, 0.375, 0.75, 0.375, 0.75, 0.625, 0.75, 0.625, 1.0, 0.375, 1.0, 0.125, 0.5, 0.375, 0.5, 0.375, 0.75, 0.125, 0.75, 0.625, 0.5, 0.875, 0.5, 0.875, 0.75, 0.625, 0.75])
me_dynamic_047.use_remesh_fix_poles = True
me_dynamic_047.use_remesh_preserve_attributes = False
me_dynamic_047.use_mirror_vertex_groups = False
me_dynamic_047.update()
me_dynamic_046 = bpy.data.meshes.new('DYNAMIC.046')
me_dynamic_046.from_pydata([(-1.0, -1.0, -1.0), (-1.0, -1.0, 1.0), (-1.0, 1.0, -1.0), (-1.0, 1.0, 1.0), (1.0, -1.0, -1.0), (1.0, -1.0, 1.0), (1.0, 1.0, -1.0), (1.0, 1.0, 1.0)], [], [(0, 1, 3, 2), (2, 3, 7, 6), (6, 7, 5, 4), (4, 5, 1, 0), (2, 6, 4, 0), (7, 3, 1, 5)])
_uv = me_dynamic_046.uv_layers.new(name='UVMap')
_uv.uv.foreach_set('vector', [0.375, 0.0, 0.625, 0.0, 0.625, 0.25, 0.375, 0.25, 0.375, 0.25, 0.625, 0.25, 0.625, 0.5, 0.375, 0.5, 0.375, 0.5, 0.625, 0.5, 0.625, 0.75, 0.375, 0.75, 0.375, 0.75, 0.625, 0.75, 0.625, 1.0, 0.375, 1.0, 0.125, 0.5, 0.375, 0.5, 0.375, 0.75, 0.125, 0.75, 0.625, 0.5, 0.875, 0.5, 0.875, 0.75, 0.625, 0.75])
me_dynamic_046.use_remesh_fix_poles = True
me_dynamic_046.use_remesh_preserve_attributes = False
me_dynamic_046.use_mirror_vertex_groups = False
me_dynamic_046.update()
me_dynamic_045 = bpy.data.meshes.new('DYNAMIC.045')
me_dynamic_045.from_pydata([(-1.0, -1.0, -1.0), (-1.0, -1.0, 1.0), (-1.0, 1.0, -1.0), (-1.0, 1.0, 1.0), (1.0, -1.0, -1.0), (1.0, -1.0, 1.0), (1.0, 1.0, -1.0), (1.0, 1.0, 1.0)], [], [(0, 1, 3, 2), (2, 3, 7, 6), (6, 7, 5, 4), (4, 5, 1, 0), (2, 6, 4, 0), (7, 3, 1, 5)])
_uv = me_dynamic_045.uv_layers.new(name='UVMap')
_uv.uv.foreach_set('vector', [0.375, 0.0, 0.625, 0.0, 0.625, 0.25, 0.375, 0.25, 0.375, 0.25, 0.625, 0.25, 0.625, 0.5, 0.375, 0.5, 0.375, 0.5, 0.625, 0.5, 0.625, 0.75, 0.375, 0.75, 0.375, 0.75, 0.625, 0.75, 0.625, 1.0, 0.375, 1.0, 0.125, 0.5, 0.375, 0.5, 0.375, 0.75, 0.125, 0.75, 0.625, 0.5, 0.875, 0.5, 0.875, 0.75, 0.625, 0.75])
me_dynamic_045.use_remesh_fix_poles = True
me_dynamic_045.use_remesh_preserve_attributes = False
me_dynamic_045.use_mirror_vertex_groups = False
me_dynamic_045.update()
me_dynamic_044 = bpy.data.meshes.new('DYNAMIC.044')
me_dynamic_044.from_pydata([(-1.0, -1.0, -1.0), (-1.0, -1.0, 1.0), (-1.0, 1.0, -1.0), (-1.0, 1.0, 1.0), (1.0, -1.0, -1.0), (1.0, -1.0, 1.0), (1.0, 1.0, -1.0), (1.0, 1.0, 1.0)], [], [(0, 1, 3, 2), (2, 3, 7, 6), (6, 7, 5, 4), (4, 5, 1, 0), (2, 6, 4, 0), (7, 3, 1, 5)])
_uv = me_dynamic_044.uv_layers.new(name='UVMap')
_uv.uv.foreach_set('vector', [0.375, 0.0, 0.625, 0.0, 0.625, 0.25, 0.375, 0.25, 0.375, 0.25, 0.625, 0.25, 0.625, 0.5, 0.375, 0.5, 0.375, 0.5, 0.625, 0.5, 0.625, 0.75, 0.375, 0.75, 0.375, 0.75, 0.625, 0.75, 0.625, 1.0, 0.375, 1.0, 0.125, 0.5, 0.375, 0.5, 0.375, 0.75, 0.125, 0.75, 0.625, 0.5, 0.875, 0.5, 0.875, 0.75, 0.625, 0.75])
me_dynamic_044.use_remesh_fix_poles = True
me_dynamic_044.use_remesh_preserve_attributes = False
me_dynamic_044.use_mirror_vertex_groups = False
me_dynamic_044.update()
me_cube_008 = bpy.data.meshes.new('Cube.008')
me_cube_008.from_pydata([(-1.0, -1.0, -1.0), (-1.0, -1.0, 1.0), (-1.0, 1.0, -1.0), (-1.0, 1.0, 1.0), (1.0, -1.0, -1.0), (1.0, -1.0, 1.0), (1.0, 1.0, -1.0), (1.0, 1.0, 1.0)], [], [(0, 1, 3, 2), (2, 3, 7, 6), (6, 7, 5, 4), (4, 5, 1, 0), (2, 6, 4, 0), (7, 3, 1, 5)])
_uv = me_cube_008.uv_layers.new(name='UVMap')
_uv.uv.foreach_set('vector', [0.375, 0.0, 0.625, 0.0, 0.625, 0.25, 0.375, 0.25, 0.375, 0.25, 0.625, 0.25, 0.625, 0.5, 0.375, 0.5, 0.375, 0.5, 0.625, 0.5, 0.625, 0.75, 0.375, 0.75, 0.375, 0.75, 0.625, 0.75, 0.625, 1.0, 0.375, 1.0, 0.125, 0.5, 0.375, 0.5, 0.375, 0.75, 0.125, 0.75, 0.625, 0.5, 0.875, 0.5, 0.875, 0.75, 0.625, 0.75])
me_cube_008.use_remesh_fix_poles = True
me_cube_008.use_remesh_preserve_attributes = False
me_cube_008.use_mirror_vertex_groups = False
me_cube_008.update()
me_dynamic_043 = bpy.data.meshes.new('DYNAMIC.043')
me_dynamic_043.from_pydata([(-1.0, -1.0, -1.0), (-1.0, -1.0, 1.0), (-1.0, 1.0, -1.0), (-1.0, 1.0, 1.0), (1.0, -1.0, -1.0), (1.0, -1.0, 1.0), (1.0, 1.0, -1.0), (1.0, 1.0, 1.0)], [], [(0, 1, 3, 2), (2, 3, 7, 6), (6, 7, 5, 4), (4, 5, 1, 0), (2, 6, 4, 0), (7, 3, 1, 5)])
_uv = me_dynamic_043.uv_layers.new(name='UVMap')
_uv.uv.foreach_set('vector', [0.375, 0.0, 0.625, 0.0, 0.625, 0.25, 0.375, 0.25, 0.375, 0.25, 0.625, 0.25, 0.625, 0.5, 0.375, 0.5, 0.375, 0.5, 0.625, 0.5, 0.625, 0.75, 0.375, 0.75, 0.375, 0.75, 0.625, 0.75, 0.625, 1.0, 0.375, 1.0, 0.125, 0.5, 0.375, 0.5, 0.375, 0.75, 0.125, 0.75, 0.625, 0.5, 0.875, 0.5, 0.875, 0.75, 0.625, 0.75])
me_dynamic_043.use_remesh_fix_poles = True
me_dynamic_043.use_remesh_preserve_attributes = False
me_dynamic_043.use_mirror_vertex_groups = False
me_dynamic_043.update()

# ---- objects
ob_cube = bpy.data.objects.new('Cube', me_ground_2)
ob_light = bpy.data.objects.new('Light', light_light)
ob_cube_001 = bpy.data.objects.new('Cube.001', me_ground_1)
ob_cube_003 = bpy.data.objects.new('Cube.003', me_cube)
ob_cube_004 = bpy.data.objects.new('Cube.004', me_dynamic_001)
ob_cube_005 = bpy.data.objects.new('Cube.005', me_dynamic_002)
ob_cube_006 = bpy.data.objects.new('Cube.006', me_dynamic_003)
ob_cube_007 = bpy.data.objects.new('Cube.007', me_dynamic_004)
ob_cube_011 = bpy.data.objects.new('Cube.011', me_cube_001)
ob_cube_010 = bpy.data.objects.new('Cube.010', me_dynamic_010)
ob_cube_009 = bpy.data.objects.new('Cube.009', me_dynamic_009)
ob_cube_008 = bpy.data.objects.new('Cube.008', me_dynamic_008)
ob_cube_002 = bpy.data.objects.new('Cube.002', me_dynamic_007)
ob_cube_021 = bpy.data.objects.new('Cube.021', me_dynamic_018)
ob_cube_020 = bpy.data.objects.new('Cube.020', me_cube_003)
ob_cube_019 = bpy.data.objects.new('Cube.019', me_dynamic_017)
ob_cube_018 = bpy.data.objects.new('Cube.018', me_dynamic_016)
ob_cube_017 = bpy.data.objects.new('Cube.017', me_dynamic_015)
ob_cube_016 = bpy.data.objects.new('Cube.016', me_dynamic_014)
ob_cube_015 = bpy.data.objects.new('Cube.015', me_dynamic_013)
ob_cube_014 = bpy.data.objects.new('Cube.014', me_dynamic_012)
ob_cube_013 = bpy.data.objects.new('Cube.013', me_dynamic_011)
ob_cube_012 = bpy.data.objects.new('Cube.012', me_cube_002)
ob_cube_025 = bpy.data.objects.new('Cube.025', me_dynamic_022)
ob_cube_024 = bpy.data.objects.new('Cube.024', me_dynamic_021)
ob_cube_023 = bpy.data.objects.new('Cube.023', me_dynamic_020)
ob_cube_022 = bpy.data.objects.new('Cube.022', me_dynamic_019)
ob_cube_049 = bpy.data.objects.new('Cube.049', me_dynamic_042)
ob_cube_048 = bpy.data.objects.new('Cube.048', me_cube_007)
ob_cube_047 = bpy.data.objects.new('Cube.047', me_dynamic_041)
ob_cube_046 = bpy.data.objects.new('Cube.046', me_dynamic_040)
ob_cube_045 = bpy.data.objects.new('Cube.045', me_dynamic_039)
ob_cube_044 = bpy.data.objects.new('Cube.044', me_dynamic_038)
ob_cube_043 = bpy.data.objects.new('Cube.043', me_dynamic_037)
ob_cube_042 = bpy.data.objects.new('Cube.042', me_dynamic_036)
ob_cube_041 = bpy.data.objects.new('Cube.041', me_dynamic_035)
ob_cube_040 = bpy.data.objects.new('Cube.040', me_cube_006)
ob_cube_039 = bpy.data.objects.new('Cube.039', me_cube_005)
ob_cube_038 = bpy.data.objects.new('Cube.038', me_dynamic_034)
ob_cube_037 = bpy.data.objects.new('Cube.037', me_dynamic_033)
ob_cube_036 = bpy.data.objects.new('Cube.036', me_dynamic_032)
ob_cube_035 = bpy.data.objects.new('Cube.035', me_dynamic_031)
ob_cube_034 = bpy.data.objects.new('Cube.034', me_dynamic_030)
ob_cube_033 = bpy.data.objects.new('Cube.033', me_dynamic_029)
ob_cube_032 = bpy.data.objects.new('Cube.032', me_dynamic_028)
ob_cube_031 = bpy.data.objects.new('Cube.031', me_cube_004)
ob_cube_030 = bpy.data.objects.new('Cube.030', me_dynamic_027)
ob_cube_029 = bpy.data.objects.new('Cube.029', me_dynamic_026)
ob_cube_028 = bpy.data.objects.new('Cube.028', me_dynamic_025)
ob_cube_027 = bpy.data.objects.new('Cube.027', me_dynamic_024)
ob_cube_026 = bpy.data.objects.new('Cube.026', me_dynamic_023)
ob_cube_073 = bpy.data.objects.new('Cube.073', me_dynamic_062)
ob_cube_072 = bpy.data.objects.new('Cube.072', me_dynamic_061)
ob_cube_071 = bpy.data.objects.new('Cube.071', me_dynamic_060)
ob_cube_070 = bpy.data.objects.new('Cube.070', me_dynamic_059)
ob_cube_069 = bpy.data.objects.new('Cube.069', me_dynamic_058)
ob_cube_068 = bpy.data.objects.new('Cube.068', me_cube_011)
ob_cube_067 = bpy.data.objects.new('Cube.067', me_dynamic_057)
ob_cube_066 = bpy.data.objects.new('Cube.066', me_dynamic_056)
ob_cube_065 = bpy.data.objects.new('Cube.065', me_dynamic_055)
ob_cube_064 = bpy.data.objects.new('Cube.064', me_dynamic_054)
ob_cube_063 = bpy.data.objects.new('Cube.063', me_dynamic_053)
ob_cube_062 = bpy.data.objects.new('Cube.062', me_dynamic_052)
ob_cube_061 = bpy.data.objects.new('Cube.061', me_dynamic_051)
ob_cube_060 = bpy.data.objects.new('Cube.060', me_cube_010)
ob_cube_059 = bpy.data.objects.new('Cube.059', me_cube_009)
ob_cube_058 = bpy.data.objects.new('Cube.058', me_dynamic_050)
ob_cube_057 = bpy.data.objects.new('Cube.057', me_dynamic_049)
ob_cube_056 = bpy.data.objects.new('Cube.056', me_dynamic_048)
ob_cube_055 = bpy.data.objects.new('Cube.055', me_dynamic_047)
ob_cube_054 = bpy.data.objects.new('Cube.054', me_dynamic_046)
ob_cube_053 = bpy.data.objects.new('Cube.053', me_dynamic_045)
ob_cube_052 = bpy.data.objects.new('Cube.052', me_dynamic_044)
ob_cube_051 = bpy.data.objects.new('Cube.051', me_cube_008)
ob_cube_050 = bpy.data.objects.new('Cube.050', me_dynamic_043)

# ---- transforms, parenting, visibility, modifiers, constraints
ob_cube.location = (0.0, 0.0, 0.0)
ob_cube.scale = (4.0, 4.0, 0.5)
ob_cube.lock_rotations_4d = False
ob_cube.empty_display_type = 'ARROWS'
ob_cube.lineart.crease_threshold = 0.0
ob_light.location = (4.076, 1.005, 5.904)
ob_light.rotation_euler = (0.6503, 0.05522, 1.866)
ob_light.lock_rotations_4d = False
ob_light.empty_display_type = 'ARROWS'
ob_light.color = (0.0, 0.0, 0.0, 0.0)
ob_light.lineart.crease_threshold = 0.0
ob_cube_001.location = (-8.0, 0.0, 4.0)
ob_cube_001.rotation_euler = (0.0, 0.3491, 0.0)
ob_cube_001.scale = (4.0, 4.0, 0.5)
ob_cube_001.lineart.crease_threshold = 0.0
ob_cube_003.location = (-10.0, 3.0, 12.0)
ob_cube_003.lineart.crease_threshold = 0.0
ob_cube_004.location = (-7.0, 0.0, 12.0)
ob_cube_004.lineart.crease_threshold = 0.0
ob_cube_005.location = (-10.0, 0.0, 12.0)
ob_cube_005.lineart.crease_threshold = 0.0
ob_cube_006.location = (-10.0, -3.0, 12.0)
ob_cube_006.lineart.crease_threshold = 0.0
ob_cube_007.location = (-7.0, -3.0, 12.0)
ob_cube_007.lineart.crease_threshold = 0.0
ob_cube_011.location = (-10.0, 3.0, 15.0)
ob_cube_011.lineart.crease_threshold = 0.0
ob_cube_010.location = (-7.0, 0.0, 15.0)
ob_cube_010.lineart.crease_threshold = 0.0
ob_cube_009.location = (-10.0, 0.0, 15.0)
ob_cube_009.lineart.crease_threshold = 0.0
ob_cube_008.location = (-10.0, -3.0, 15.0)
ob_cube_008.lineart.crease_threshold = 0.0
ob_cube_002.location = (-7.0, -3.0, 15.0)
ob_cube_002.lineart.crease_threshold = 0.0
ob_cube_021.location = (-7.0, -3.0, 21.0)
ob_cube_021.lineart.crease_threshold = 0.0
ob_cube_020.location = (-10.0, 3.0, 18.0)
ob_cube_020.lineart.crease_threshold = 0.0
ob_cube_019.location = (-7.0, 0.0, 18.0)
ob_cube_019.lineart.crease_threshold = 0.0
ob_cube_018.location = (-10.0, 0.0, 18.0)
ob_cube_018.lineart.crease_threshold = 0.0
ob_cube_017.location = (-10.0, -3.0, 18.0)
ob_cube_017.lineart.crease_threshold = 0.0
ob_cube_016.location = (-7.0, -3.0, 18.0)
ob_cube_016.lineart.crease_threshold = 0.0
ob_cube_015.location = (-10.0, -3.0, 21.0)
ob_cube_015.lineart.crease_threshold = 0.0
ob_cube_014.location = (-10.0, 0.0, 21.0)
ob_cube_014.lineart.crease_threshold = 0.0
ob_cube_013.location = (-7.0, 0.0, 21.0)
ob_cube_013.lineart.crease_threshold = 0.0
ob_cube_012.location = (-10.0, 3.0, 21.0)
ob_cube_012.lineart.crease_threshold = 0.0
ob_cube_025.location = (-7.0, 3.0, 12.0)
ob_cube_025.lineart.crease_threshold = 0.0
ob_cube_024.location = (-7.0, 3.0, 15.0)
ob_cube_024.lineart.crease_threshold = 0.0
ob_cube_023.location = (-7.0, 3.0, 21.0)
ob_cube_023.lineart.crease_threshold = 0.0
ob_cube_022.location = (-7.0, 3.0, 18.0)
ob_cube_022.lineart.crease_threshold = 0.0
ob_cube_049.location = (-1.0, -3.0, 15.0)
ob_cube_049.lineart.crease_threshold = 0.0
ob_cube_048.location = (-4.0, 3.0, 12.0)
ob_cube_048.lineart.crease_threshold = 0.0
ob_cube_047.location = (-1.0, 0.0, 12.0)
ob_cube_047.lineart.crease_threshold = 0.0
ob_cube_046.location = (-4.0, 0.0, 12.0)
ob_cube_046.lineart.crease_threshold = 0.0
ob_cube_045.location = (-4.0, -3.0, 12.0)
ob_cube_045.lineart.crease_threshold = 0.0
ob_cube_044.location = (-1.0, -3.0, 12.0)
ob_cube_044.lineart.crease_threshold = 0.0
ob_cube_043.location = (-4.0, -3.0, 15.0)
ob_cube_043.lineart.crease_threshold = 0.0
ob_cube_042.location = (-4.0, 0.0, 15.0)
ob_cube_042.lineart.crease_threshold = 0.0
ob_cube_041.location = (-1.0, 0.0, 15.0)
ob_cube_041.lineart.crease_threshold = 0.0
ob_cube_040.location = (-4.0, 3.0, 15.0)
ob_cube_040.lineart.crease_threshold = 0.0
ob_cube_039.location = (-4.0, 3.0, 21.0)
ob_cube_039.lineart.crease_threshold = 0.0
ob_cube_038.location = (-1.0, 0.0, 21.0)
ob_cube_038.lineart.crease_threshold = 0.0
ob_cube_037.location = (-4.0, 0.0, 21.0)
ob_cube_037.lineart.crease_threshold = 0.0
ob_cube_036.location = (-4.0, -3.0, 21.0)
ob_cube_036.lineart.crease_threshold = 0.0
ob_cube_035.location = (-1.0, -3.0, 18.0)
ob_cube_035.lineart.crease_threshold = 0.0
ob_cube_034.location = (-4.0, -3.0, 18.0)
ob_cube_034.lineart.crease_threshold = 0.0
ob_cube_033.location = (-4.0, 0.0, 18.0)
ob_cube_033.lineart.crease_threshold = 0.0
ob_cube_032.location = (-1.0, 0.0, 18.0)
ob_cube_032.lineart.crease_threshold = 0.0
ob_cube_031.location = (-4.0, 3.0, 18.0)
ob_cube_031.lineart.crease_threshold = 0.0
ob_cube_030.location = (-1.0, -3.0, 21.0)
ob_cube_030.lineart.crease_threshold = 0.0
ob_cube_029.location = (-1.0, 3.0, 18.0)
ob_cube_029.lineart.crease_threshold = 0.0
ob_cube_028.location = (-1.0, 3.0, 21.0)
ob_cube_028.lineart.crease_threshold = 0.0
ob_cube_027.location = (-1.0, 3.0, 15.0)
ob_cube_027.lineart.crease_threshold = 0.0
ob_cube_026.location = (-1.0, 3.0, 12.0)
ob_cube_026.lineart.crease_threshold = 0.0
ob_cube_073.location = (5.0, 3.0, 12.0)
ob_cube_073.lineart.crease_threshold = 0.0
ob_cube_072.location = (5.0, 3.0, 15.0)
ob_cube_072.lineart.crease_threshold = 0.0
ob_cube_071.location = (5.0, 3.0, 21.0)
ob_cube_071.lineart.crease_threshold = 0.0
ob_cube_070.location = (5.0, 3.0, 18.0)
ob_cube_070.lineart.crease_threshold = 0.0
ob_cube_069.location = (5.0, -3.0, 21.0)
ob_cube_069.lineart.crease_threshold = 0.0
ob_cube_068.location = (2.0, 3.0, 18.0)
ob_cube_068.lineart.crease_threshold = 0.0
ob_cube_067.location = (5.0, 0.0, 18.0)
ob_cube_067.lineart.crease_threshold = 0.0
ob_cube_066.location = (2.0, 0.0, 18.0)
ob_cube_066.lineart.crease_threshold = 0.0
ob_cube_065.location = (2.0, -3.0, 18.0)
ob_cube_065.lineart.crease_threshold = 0.0
ob_cube_064.location = (5.0, -3.0, 18.0)
ob_cube_064.lineart.crease_threshold = 0.0
ob_cube_063.location = (2.0, -3.0, 21.0)
ob_cube_063.lineart.crease_threshold = 0.0
ob_cube_062.location = (2.0, 0.0, 21.0)
ob_cube_062.lineart.crease_threshold = 0.0
ob_cube_061.location = (5.0, 0.0, 21.0)
ob_cube_061.lineart.crease_threshold = 0.0
ob_cube_060.location = (2.0, 3.0, 21.0)
ob_cube_060.lineart.crease_threshold = 0.0
ob_cube_059.location = (2.0, 3.0, 15.0)
ob_cube_059.lineart.crease_threshold = 0.0
ob_cube_058.location = (5.0, 0.0, 15.0)
ob_cube_058.lineart.crease_threshold = 0.0
ob_cube_057.location = (2.0, 0.0, 15.0)
ob_cube_057.lineart.crease_threshold = 0.0
ob_cube_056.location = (2.0, -3.0, 15.0)
ob_cube_056.lineart.crease_threshold = 0.0
ob_cube_055.location = (5.0, -3.0, 12.0)
ob_cube_055.lineart.crease_threshold = 0.0
ob_cube_054.location = (2.0, -3.0, 12.0)
ob_cube_054.lineart.crease_threshold = 0.0
ob_cube_053.location = (2.0, 0.0, 12.0)
ob_cube_053.lineart.crease_threshold = 0.0
ob_cube_052.location = (5.0, 0.0, 12.0)
ob_cube_052.lineart.crease_threshold = 0.0
ob_cube_051.location = (2.0, 3.0, 12.0)
ob_cube_051.lineart.crease_threshold = 0.0
ob_cube_050.location = (5.0, -3.0, 15.0)
ob_cube_050.lineart.crease_threshold = 0.0

# ---- collection membership
col_collection.objects.link(ob_cube)
col_collection.objects.link(ob_light)
col_collection.objects.link(ob_cube_001)
col_collection.objects.link(ob_cube_003)
col_collection.objects.link(ob_cube_004)
col_collection.objects.link(ob_cube_005)
col_collection.objects.link(ob_cube_006)
col_collection.objects.link(ob_cube_007)
col_collection.objects.link(ob_cube_011)
col_collection.objects.link(ob_cube_010)
col_collection.objects.link(ob_cube_009)
col_collection.objects.link(ob_cube_008)
col_collection.objects.link(ob_cube_002)
col_collection.objects.link(ob_cube_021)
col_collection.objects.link(ob_cube_020)
col_collection.objects.link(ob_cube_019)
col_collection.objects.link(ob_cube_018)
col_collection.objects.link(ob_cube_017)
col_collection.objects.link(ob_cube_016)
col_collection.objects.link(ob_cube_015)
col_collection.objects.link(ob_cube_014)
col_collection.objects.link(ob_cube_013)
col_collection.objects.link(ob_cube_012)
col_collection.objects.link(ob_cube_025)
col_collection.objects.link(ob_cube_024)
col_collection.objects.link(ob_cube_023)
col_collection.objects.link(ob_cube_022)
col_collection.objects.link(ob_cube_049)
col_collection.objects.link(ob_cube_048)
col_collection.objects.link(ob_cube_047)
col_collection.objects.link(ob_cube_046)
col_collection.objects.link(ob_cube_045)
col_collection.objects.link(ob_cube_044)
col_collection.objects.link(ob_cube_043)
col_collection.objects.link(ob_cube_042)
col_collection.objects.link(ob_cube_041)
col_collection.objects.link(ob_cube_040)
col_collection.objects.link(ob_cube_039)
col_collection.objects.link(ob_cube_038)
col_collection.objects.link(ob_cube_037)
col_collection.objects.link(ob_cube_036)
col_collection.objects.link(ob_cube_035)
col_collection.objects.link(ob_cube_034)
col_collection.objects.link(ob_cube_033)
col_collection.objects.link(ob_cube_032)
col_collection.objects.link(ob_cube_031)
col_collection.objects.link(ob_cube_030)
col_collection.objects.link(ob_cube_029)
col_collection.objects.link(ob_cube_028)
col_collection.objects.link(ob_cube_027)
col_collection.objects.link(ob_cube_026)
col_collection.objects.link(ob_cube_073)
col_collection.objects.link(ob_cube_072)
col_collection.objects.link(ob_cube_071)
col_collection.objects.link(ob_cube_070)
col_collection.objects.link(ob_cube_069)
col_collection.objects.link(ob_cube_068)
col_collection.objects.link(ob_cube_067)
col_collection.objects.link(ob_cube_066)
col_collection.objects.link(ob_cube_065)
col_collection.objects.link(ob_cube_064)
col_collection.objects.link(ob_cube_063)
col_collection.objects.link(ob_cube_062)
col_collection.objects.link(ob_cube_061)
col_collection.objects.link(ob_cube_060)
col_collection.objects.link(ob_cube_059)
col_collection.objects.link(ob_cube_058)
col_collection.objects.link(ob_cube_057)
col_collection.objects.link(ob_cube_056)
col_collection.objects.link(ob_cube_055)
col_collection.objects.link(ob_cube_054)
col_collection.objects.link(ob_cube_053)
col_collection.objects.link(ob_cube_052)
col_collection.objects.link(ob_cube_051)
col_collection.objects.link(ob_cube_050)

# ---- scene / render settings (as saved in the file)
scene.frame_start = 1; scene.frame_end = 250; scene.frame_set(1)
scene.render.engine = 'BLENDER_EEVEE_NEXT'
scene.cycles.use_denoising = False
scene.cycles.samples = 128
scene.cycles.sampling_pattern = 'TABULATED_SOBOL'
scene.cycles.use_adaptive_sampling = False
scene.cycles.use_light_tree = False
scene.view_settings.view_transform = 'Filmic'
bpy.context.view_layer.update()

# ---- added for rendering (the .blend has no active camera): camera
cam_auto = bpy.data.cameras.new('AutoCamera')
cam_auto.lens = 50.0
cam_auto.sensor_width = 36.0
cam_auto.clip_end = 1000.0
ob_auto_camera = bpy.data.objects.new('AutoCamera', cam_auto)
scene.collection.objects.link(ob_auto_camera)
ob_auto_camera.location = (24.664, -33.1546, 32.8531)
ob_auto_camera.rotation_euler = (1.09748, -7.21219e-08, 0.694738)
scene.camera = ob_auto_camera
bpy.context.view_layer.update()
